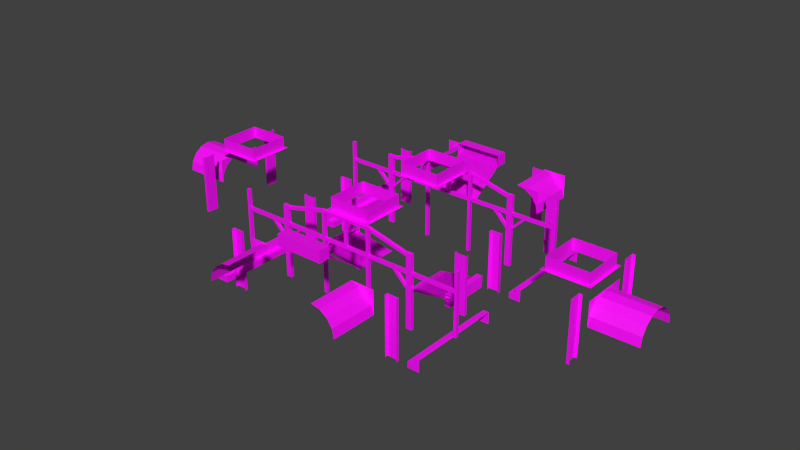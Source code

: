 # Source: tdr_d_room_b.blend  (saved by Blender 2.80.45; exported with 4.5.12 LTS)
import bpy
from mathutils import Matrix  # noqa: F401  (used for matrix-valued properties, if any)

bpy.ops.wm.read_factory_settings(use_empty=True)
scene = bpy.context.scene
scene.name = 'Scene'

# ---- images (referenced by path relative to the original .blend; pixels are not part of the script)
import os
ASSET_DIR = os.environ.get("B2B_ASSET_DIR", "")  # directory of the original .blend (textures are referenced by path, not embedded)
HERE = os.path.dirname(os.path.abspath(__file__))  # packed textures are extracted next to this script under _unpacked/

def load_image(name, relpath, width, height, colorspace="sRGB"):
    """Load a texture the original file referenced (path relative to the .blend, or extracted next to this script)."""
    p = next((c for c in (os.path.join(HERE, relpath), os.path.join(ASSET_DIR, relpath)) if relpath and os.path.exists(c)), "")
    if p:
        img = bpy.data.images.load(p, check_existing=True)
        img.name = name
    else:  # same state as the original file: an image datablock whose file is absent (Cycles renders it pink)
        img = bpy.data.images.new(name, width, height)
        img.source = "FILE"
        img.filepath = "//" + (relpath or name)
    img.colorspace_settings.name = colorspace
    return img
img_tdr_d_wall_png = load_image('tdr_d_wall.png', 'tdr_d_wall.png', 1024, 1024, 'sRGB')
img_tdr_d_grate_png = load_image('tdr_d_grate.png', 'tdr_d_grate.png', 1024, 1024, 'sRGB')
img_tdr_d_wall_trim_png = load_image('tdr_d_wall_trim.png', 'tdr_d_wall_trim.png', 1024, 1024, 'sRGB')
img_tdr_d_pillar_png = load_image('tdr_d_pillar.png', 'tdr_d_pillar.png', 1024, 1024, 'sRGB')
img_tdr_d_wall_flat_png = load_image('tdr_d_wall_flat.png', 'tdr_d_wall_flat.png', 1024, 1024, 'sRGB')
img_tdr_d_stairs_png = load_image('tdr_d_stairs.png', 'tdr_d_stairs.png', 1024, 1024, 'sRGB')
img_tdr_d_floor_png = load_image('tdr_d_floor.png', 'tdr_d_floor.png', 1024, 1024, 'sRGB')
img_tdr_d_bridge_png = load_image('tdr_d_bridge.png', 'tdr_d_bridge.png', 1024, 1024, 'sRGB')
img_tdr_d_wood_png = load_image('tdr_d_wood.png', 'tdr_d_wood.png', 1024, 1024, 'sRGB')
img_tdr_d_arch_png = load_image('tdr_d_arch.png', 'tdr_d_arch.png', 1024, 1024, 'sRGB')
img_tdr_d_light_a_png = load_image('tdr_d_light_a.png', 'tdr_d_light_a.png', 1024, 1024, 'sRGB')

# ---- materials (node trees are filled in below, after node groups)
mat_tdr_d_wall = bpy.data.materials.new('tdr_d_wall')
mat_tdr_d_wall.use_transparent_shadow = False
mat_tdr_d_wall.roughness = 0.25
mat_tdr_d_grate = bpy.data.materials.new('tdr_d_grate')
mat_tdr_d_grate.use_transparent_shadow = False
mat_tdr_d_grate.roughness = 0.25
mat_tdr_d_wall_trim = bpy.data.materials.new('tdr_d_wall_trim')
mat_tdr_d_wall_trim.use_transparent_shadow = False
mat_tdr_d_wall_trim.roughness = 0.25
mat_tdr_d_pillar = bpy.data.materials.new('tdr_d_pillar')
mat_tdr_d_pillar.use_transparent_shadow = False
mat_tdr_d_pillar.roughness = 0.25
mat_tdr_d_wall_flat = bpy.data.materials.new('tdr_d_wall_flat')
mat_tdr_d_wall_flat.use_transparent_shadow = False
mat_tdr_d_wall_flat.roughness = 0.25
mat_tdr_d_stairs = bpy.data.materials.new('tdr_d_stairs')
mat_tdr_d_stairs.use_transparent_shadow = False
mat_tdr_d_stairs.roughness = 0.25
mat_tdr_d_floor = bpy.data.materials.new('tdr_d_floor')
mat_tdr_d_floor.use_transparent_shadow = False
mat_tdr_d_floor.roughness = 0.25
mat_tdr_d_bridge = bpy.data.materials.new('tdr_d_bridge')
mat_tdr_d_bridge.alpha_threshold = 0.0
mat_tdr_d_bridge.use_transparent_shadow = False
mat_tdr_d_bridge.roughness = 0.5
mat_tdr_d_wood = bpy.data.materials.new('tdr_d_wood')
mat_tdr_d_wood.use_transparent_shadow = False
mat_tdr_d_wood.roughness = 0.25
mat_tdr_d_arch = bpy.data.materials.new('tdr_d_arch')
mat_tdr_d_arch.use_transparent_shadow = False
mat_tdr_d_arch.roughness = 0.25
mat_tdr_d_light_a = bpy.data.materials.new('tdr_d_light_a')
mat_tdr_d_light_a.use_transparent_shadow = False
mat_tdr_d_light_a.roughness = 0.25

# ---- material node trees
mat_tdr_d_wall.use_nodes = True; mat_tdr_d_wall.node_tree.nodes.clear()
_N = mat_tdr_d_wall.node_tree.nodes; _L = mat_tdr_d_wall.node_tree.links
n0 = _N.new('ShaderNodeOutputMaterial'); n0.name = 'Material Output'; n0.location = (300, 300)
n1 = _N.new('ShaderNodeBsdfPrincipled'); n1.name = 'Principled BSDF'; n1.location = (10, 300)
n1.distribution = 'GGX'
n1.subsurface_method = 'BURLEY'
n1.inputs[3].default_value = 1.45
n2 = _N.new('ShaderNodeTexImage'); n2.name = 'Image Texture'; n2.location = (-420, 320)
n2.image = img_tdr_d_wall_png
_L.new(n1.outputs[0], n0.inputs[0])
_L.new(n2.outputs[0], n1.inputs[0])
n0.is_active_output = True
mat_tdr_d_grate.use_nodes = True; mat_tdr_d_grate.node_tree.nodes.clear()
_N = mat_tdr_d_grate.node_tree.nodes; _L = mat_tdr_d_grate.node_tree.links
n0 = _N.new('ShaderNodeOutputMaterial'); n0.name = 'Material Output'; n0.location = (300, 300)
n1 = _N.new('ShaderNodeBsdfPrincipled'); n1.name = 'Principled BSDF'; n1.location = (10, 300)
n1.distribution = 'GGX'
n1.subsurface_method = 'BURLEY'
n1.inputs[3].default_value = 1.45
n2 = _N.new('ShaderNodeTexImage'); n2.name = 'Image Texture'; n2.location = (-420, 320)
n2.image = img_tdr_d_grate_png
_L.new(n1.outputs[0], n0.inputs[0])
_L.new(n2.outputs[0], n1.inputs[0])
n0.is_active_output = True
mat_tdr_d_wall_trim.use_nodes = True; mat_tdr_d_wall_trim.node_tree.nodes.clear()
_N = mat_tdr_d_wall_trim.node_tree.nodes; _L = mat_tdr_d_wall_trim.node_tree.links
n0 = _N.new('ShaderNodeOutputMaterial'); n0.name = 'Material Output'; n0.location = (300, 300)
n1 = _N.new('ShaderNodeBsdfPrincipled'); n1.name = 'Principled BSDF'; n1.location = (10, 300)
n1.distribution = 'GGX'
n1.subsurface_method = 'BURLEY'
n1.inputs[3].default_value = 1.45
n2 = _N.new('ShaderNodeTexImage'); n2.name = 'Image Texture'; n2.location = (-420, 320)
n2.image = img_tdr_d_wall_trim_png
_L.new(n1.outputs[0], n0.inputs[0])
_L.new(n2.outputs[0], n1.inputs[0])
n0.is_active_output = True
mat_tdr_d_pillar.use_nodes = True; mat_tdr_d_pillar.node_tree.nodes.clear()
_N = mat_tdr_d_pillar.node_tree.nodes; _L = mat_tdr_d_pillar.node_tree.links
n0 = _N.new('ShaderNodeOutputMaterial'); n0.name = 'Material Output'; n0.location = (300, 300)
n1 = _N.new('ShaderNodeBsdfPrincipled'); n1.name = 'Principled BSDF'; n1.location = (10, 300)
n1.distribution = 'GGX'
n1.subsurface_method = 'BURLEY'
n1.inputs[3].default_value = 1.45
n2 = _N.new('ShaderNodeTexImage'); n2.name = 'Image Texture'; n2.location = (-420, 320)
n2.image = img_tdr_d_pillar_png
_L.new(n1.outputs[0], n0.inputs[0])
_L.new(n2.outputs[0], n1.inputs[0])
n0.is_active_output = True
mat_tdr_d_wall_flat.use_nodes = True; mat_tdr_d_wall_flat.node_tree.nodes.clear()
_N = mat_tdr_d_wall_flat.node_tree.nodes; _L = mat_tdr_d_wall_flat.node_tree.links
n0 = _N.new('ShaderNodeOutputMaterial'); n0.name = 'Material Output'; n0.location = (300, 300)
n1 = _N.new('ShaderNodeBsdfPrincipled'); n1.name = 'Principled BSDF'; n1.location = (10, 300)
n1.distribution = 'GGX'
n1.subsurface_method = 'BURLEY'
n1.inputs[3].default_value = 1.45
n2 = _N.new('ShaderNodeTexImage'); n2.name = 'Image Texture'; n2.location = (-420, 320)
n2.image = img_tdr_d_wall_flat_png
_L.new(n1.outputs[0], n0.inputs[0])
_L.new(n2.outputs[0], n1.inputs[0])
n0.is_active_output = True
mat_tdr_d_stairs.use_nodes = True; mat_tdr_d_stairs.node_tree.nodes.clear()
_N = mat_tdr_d_stairs.node_tree.nodes; _L = mat_tdr_d_stairs.node_tree.links
n0 = _N.new('ShaderNodeOutputMaterial'); n0.name = 'Material Output'; n0.location = (300, 300)
n1 = _N.new('ShaderNodeBsdfPrincipled'); n1.name = 'Principled BSDF'; n1.location = (10, 300)
n1.distribution = 'GGX'
n1.subsurface_method = 'BURLEY'
n1.inputs[3].default_value = 1.45
n2 = _N.new('ShaderNodeTexImage'); n2.name = 'Image Texture'; n2.location = (-420, 320)
n2.image = img_tdr_d_stairs_png
_L.new(n1.outputs[0], n0.inputs[0])
_L.new(n2.outputs[0], n1.inputs[0])
n0.is_active_output = True
mat_tdr_d_floor.use_nodes = True; mat_tdr_d_floor.node_tree.nodes.clear()
_N = mat_tdr_d_floor.node_tree.nodes; _L = mat_tdr_d_floor.node_tree.links
n0 = _N.new('ShaderNodeOutputMaterial'); n0.name = 'Material Output'; n0.location = (300, 300)
n1 = _N.new('ShaderNodeBsdfPrincipled'); n1.name = 'Principled BSDF'; n1.location = (10, 300)
n1.distribution = 'GGX'
n1.subsurface_method = 'BURLEY'
n1.inputs[3].default_value = 1.45
n2 = _N.new('ShaderNodeTexImage'); n2.name = 'Image Texture'; n2.location = (-420, 320)
n2.image = img_tdr_d_floor_png
_L.new(n1.outputs[0], n0.inputs[0])
_L.new(n2.outputs[0], n1.inputs[0])
n0.is_active_output = True
mat_tdr_d_bridge.use_nodes = True; mat_tdr_d_bridge.node_tree.nodes.clear()
_N = mat_tdr_d_bridge.node_tree.nodes; _L = mat_tdr_d_bridge.node_tree.links
n0 = _N.new('ShaderNodeOutputMaterial'); n0.name = 'Material Output'; n0.location = (300, 300)
n1 = _N.new('ShaderNodeBsdfPrincipled'); n1.name = 'Principled BSDF'; n1.location = (10, 300)
n1.distribution = 'GGX'
n1.subsurface_method = 'BURLEY'
n1.inputs[3].default_value = 1.45
n2 = _N.new('ShaderNodeTexImage'); n2.name = 'Image Texture'; n2.location = (-300, 160)
n2.image = img_tdr_d_bridge_png
_L.new(n1.outputs[0], n0.inputs[0])
_L.new(n2.outputs[0], n1.inputs[0])
n0.is_active_output = True
mat_tdr_d_wood.use_nodes = True; mat_tdr_d_wood.node_tree.nodes.clear()
_N = mat_tdr_d_wood.node_tree.nodes; _L = mat_tdr_d_wood.node_tree.links
n0 = _N.new('ShaderNodeOutputMaterial'); n0.name = 'Material Output'; n0.location = (300, 300)
n1 = _N.new('ShaderNodeBsdfPrincipled'); n1.name = 'Principled BSDF'; n1.location = (10, 300)
n1.distribution = 'GGX'
n1.subsurface_method = 'BURLEY'
n1.inputs[3].default_value = 1.45
n2 = _N.new('ShaderNodeTexImage'); n2.name = 'Image Texture'; n2.location = (-420, 320)
n2.image = img_tdr_d_wood_png
_L.new(n1.outputs[0], n0.inputs[0])
_L.new(n2.outputs[0], n1.inputs[0])
n0.is_active_output = True
mat_tdr_d_arch.use_nodes = True; mat_tdr_d_arch.node_tree.nodes.clear()
_N = mat_tdr_d_arch.node_tree.nodes; _L = mat_tdr_d_arch.node_tree.links
n0 = _N.new('ShaderNodeOutputMaterial'); n0.name = 'Material Output'; n0.location = (300, 300)
n1 = _N.new('ShaderNodeBsdfPrincipled'); n1.name = 'Principled BSDF'; n1.location = (10, 300)
n1.distribution = 'GGX'
n1.subsurface_method = 'BURLEY'
n1.inputs[3].default_value = 1.45
n2 = _N.new('ShaderNodeTexImage'); n2.name = 'Image Texture'; n2.location = (-420, 320)
n2.image = img_tdr_d_arch_png
_L.new(n1.outputs[0], n0.inputs[0])
_L.new(n2.outputs[0], n1.inputs[0])
n0.is_active_output = True
mat_tdr_d_light_a.use_nodes = True; mat_tdr_d_light_a.node_tree.nodes.clear()
_N = mat_tdr_d_light_a.node_tree.nodes; _L = mat_tdr_d_light_a.node_tree.links
n0 = _N.new('ShaderNodeOutputMaterial'); n0.name = 'Material Output'; n0.location = (300, 300)
n1 = _N.new('ShaderNodeBsdfPrincipled'); n1.name = 'Principled BSDF'; n1.location = (10, 300)
n1.distribution = 'GGX'
n1.subsurface_method = 'BURLEY'
n1.inputs[3].default_value = 1.45
n2 = _N.new('ShaderNodeTexImage'); n2.name = 'Image Texture'; n2.location = (-420, 320)
n2.image = img_tdr_d_light_a_png
_L.new(n1.outputs[0], n0.inputs[0])
_L.new(n2.outputs[0], n1.inputs[0])
n0.is_active_output = True

# ---- world
world_world = bpy.data.worlds.new('World'); scene.world = world_world
world_world.color = (0.05088, 0.05088, 0.05088)
world_world.use_sun_shadow = False
world_world.sun_shadow_jitter_overblur = 0.0
world_world.cycles.sampling_method = 'MANUAL'
world_world.cycles.sample_map_resolution = 256

# ---- meshes
me_cube_014 = bpy.data.meshes.new('Cube.014')
me_cube_014.from_pydata([(-5.12, -15.36, 15.36), (-5.12, -15.36, 17.92), (5.12, -15.36, 15.36), (5.12, -15.36, 17.92), (-5.12, -17.92, 15.36), (-5.12, -17.92, 17.92), (5.12, -17.92, 15.36), (5.12, -17.92, 17.92)], [], [(4, 5, 7, 6), (3, 2, 6, 7), (2, 0, 4, 6), (1, 3, 7, 5), (0, 1, 5, 4)])
me_cube_014.polygons.foreach_set('material_index', [1, 0, 0, 0, 0])
_uv = me_cube_014.uv_layers.new(name='UVMap')
_uv.uv.foreach_set('vector', [1.0, 0.0, 1.0, 1.0, 0.0, 1.0, 4.657e-08, 0.0, 0.5, 0.75, 0.5, 0.625, 0.625, 0.625, 0.625, 0.75, 0.5, 0.625, 1.0, 0.625, 1.0, 0.75, 0.5, 0.75, 1.0, 1.0, 0.5, 1.0, 0.5, 0.875, 1.0, 0.875, 1.0, 0.625, 1.0, 0.75, 0.875, 0.75, 0.875, 0.625])
me_cube_014.materials.append(mat_tdr_d_wall)
me_cube_014.materials.append(mat_tdr_d_grate)
me_cube_014.use_remesh_preserve_volume = False
me_cube_014.use_remesh_preserve_attributes = False
me_cube_014.use_mirror_vertex_groups = False
me_cube_014.update()
me_cube_001 = bpy.data.meshes.new('Cube.001')
me_cube_001.from_pydata([(-20.48, -15.36, 2.56), (-20.48, -15.36, 12.8), (-17.92, -15.36, 12.8), (-17.92, -15.36, 2.56), (-20.48, -15.36, 0.0), (-20.48, -15.36, 2.56), (-17.92, -15.36, 2.56), (-17.92, -15.36, 0.0), (-17.92, -14.72, 2.56), (-20.48, -14.72, 2.56), (-20.48, -14.72, 12.8), (-17.92, -14.72, 12.8), (-17.92, -14.72, 0.0), (-20.48, -14.72, 0.0), (-20.48, -14.72, 2.56), (-17.92, -14.72, 2.56), (17.92, -15.36, 2.56), (17.92, -15.36, 12.8), (20.48, -15.36, 12.8), (20.48, -15.36, 2.56), (17.92, -15.36, 0.0), (17.92, -15.36, 2.56), (20.48, -15.36, 2.56), (20.48, -15.36, 0.0), (20.48, -14.72, 2.56), (17.92, -14.72, 2.56), (17.92, -14.72, 12.8), (20.48, -14.72, 12.8), (20.48, -14.72, 0.0), (17.92, -14.72, 0.0), (17.92, -14.72, 2.56), (20.48, -14.72, 2.56), (-17.92, 35.84, 2.56), (-17.92, 35.84, 12.8), (-20.48, 35.84, 12.8), (-20.48, 35.84, 2.56), (-17.92, 35.84, 0.0), (-17.92, 35.84, 2.56), (-20.48, 35.84, 2.56), (-20.48, 35.84, 0.0), (-20.48, 35.2, 2.56), (-17.92, 35.2, 2.56), (-17.92, 35.2, 12.8), (-20.48, 35.2, 12.8), (-20.48, 35.2, 0.0), (-17.92, 35.2, 0.0), (-17.92, 35.2, 2.56), (-20.48, 35.2, 2.56), (20.48, 35.84, 2.56), (20.48, 35.84, 12.8), (17.92, 35.84, 12.8), (17.92, 35.84, 2.56), (20.48, 35.84, 0.0), (20.48, 35.84, 2.56), (17.92, 35.84, 2.56), (17.92, 35.84, 0.0), (17.92, 35.2, 2.56), (20.48, 35.2, 2.56), (20.48, 35.2, 12.8), (17.92, 35.2, 12.8), (17.92, 35.2, 0.0), (20.48, 35.2, 0.0), (20.48, 35.2, 2.56), (17.92, 35.2, 2.56), (-17.92, 5.12, 2.56), (-17.92, 5.12, 12.8), (-20.48, 5.12, 12.8), (-20.48, 5.12, 2.56), (-17.92, 5.12, 0.0), (-17.92, 5.12, 2.56), (-20.48, 5.12, 2.56), (-20.48, 5.12, 0.0), (-20.48, 4.48, 2.56), (-17.92, 4.48, 2.56), (-17.92, 4.48, 12.8), (-20.48, 4.48, 12.8), (-20.48, 4.48, 0.0), (-17.92, 4.48, 0.0), (-17.92, 4.48, 2.56), (-20.48, 4.48, 2.56), (-20.48, 15.36, 2.56), (-20.48, 15.36, 12.8), (-17.92, 15.36, 12.8), (-17.92, 15.36, 2.56), (-20.48, 15.36, 0.0), (-20.48, 15.36, 2.56), (-17.92, 15.36, 2.56), (-17.92, 15.36, 0.0), (-17.92, 16.0, 2.56), (-20.48, 16.0, 2.56), (-20.48, 16.0, 12.8), (-17.92, 16.0, 12.8), (-17.92, 16.0, 0.0), (-20.48, 16.0, 0.0), (-20.48, 16.0, 2.56), (-17.92, 16.0, 2.56), (17.92, 15.36, 2.56), (17.92, 15.36, 12.8), (20.48, 15.36, 12.8), (20.48, 15.36, 2.56), (17.92, 15.36, 0.0), (17.92, 15.36, 2.56), (20.48, 15.36, 2.56), (20.48, 15.36, 0.0), (20.48, 16.0, 2.56), (17.92, 16.0, 2.56), (17.92, 16.0, 12.8), (20.48, 16.0, 12.8), (20.48, 16.0, 0.0), (17.92, 16.0, 0.0), (17.92, 16.0, 2.56), (20.48, 16.0, 2.56), (20.48, 5.12, 2.56), (20.48, 5.12, 12.8), (17.92, 5.12, 12.8), (17.92, 5.12, 2.56), (20.48, 5.12, 0.0), (20.48, 5.12, 2.56), (17.92, 5.12, 2.56), (17.92, 5.12, 0.0), (17.92, 4.48, 2.56), (20.48, 4.48, 2.56), (20.48, 4.48, 12.8), (17.92, 4.48, 12.8), (17.92, 4.48, 0.0), (20.48, 4.48, 0.0), (20.48, 4.48, 2.56), (17.92, 4.48, 2.56), (-7.68, 46.08, 2.56), (-7.68, 46.08, 12.8), (-10.24, 46.08, 12.8), (-10.24, 46.08, 2.56), (-7.68, 46.08, 0.0), (-7.68, 46.08, 2.56), (-10.24, 46.08, 2.56), (-10.24, 46.08, 0.0), (-10.24, 45.44, 2.56), (-7.68, 45.44, 2.56), (-7.68, 45.44, 12.8), (-10.24, 45.44, 12.8), (-10.24, 45.44, 0.0), (-7.68, 45.44, 0.0), (-7.68, 45.44, 2.56), (-10.24, 45.44, 2.56), (10.24, 46.08, 2.56), (10.24, 46.08, 12.8), (7.68, 46.08, 12.8), (7.68, 46.08, 2.56), (10.24, 46.08, 0.0), (10.24, 46.08, 2.56), (7.68, 46.08, 2.56), (7.68, 46.08, 0.0), (7.68, 45.44, 2.56), (10.24, 45.44, 2.56), (10.24, 45.44, 12.8), (7.68, 45.44, 12.8), (7.68, 45.44, 0.0), (10.24, 45.44, 0.0), (10.24, 45.44, 2.56), (7.68, 45.44, 2.56)], [], [(2, 3, 8, 11), (6, 7, 12, 15), (9, 10, 11, 8), (13, 14, 15, 12), (4, 5, 14, 13), (0, 1, 10, 9), (18, 19, 24, 27), (22, 23, 28, 31), (25, 26, 27, 24), (29, 30, 31, 28), (20, 21, 30, 29), (16, 17, 26, 25), (34, 35, 40, 43), (38, 39, 44, 47), (41, 42, 43, 40), (45, 46, 47, 44), (36, 37, 46, 45), (32, 33, 42, 41), (50, 51, 56, 59), (54, 55, 60, 63), (57, 58, 59, 56), (61, 62, 63, 60), (52, 53, 62, 61), (48, 49, 58, 57), (66, 67, 72, 75), (70, 71, 76, 79), (73, 74, 75, 72), (77, 78, 79, 76), (68, 69, 78, 77), (64, 65, 74, 73), (82, 83, 88, 91), (86, 87, 92, 95), (89, 90, 91, 88), (93, 94, 95, 92), (84, 85, 94, 93), (80, 81, 90, 89), (98, 99, 104, 107), (102, 103, 108, 111), (105, 106, 107, 104), (109, 110, 111, 108), (100, 101, 110, 109), (96, 97, 106, 105), (114, 115, 120, 123), (118, 119, 124, 127), (121, 122, 123, 120), (125, 126, 127, 124), (116, 117, 126, 125), (112, 113, 122, 121), (130, 131, 136, 139), (134, 135, 140, 143), (137, 138, 139, 136), (141, 142, 143, 140), (132, 133, 142, 141), (128, 129, 138, 137), (146, 147, 152, 155), (150, 151, 156, 159), (153, 154, 155, 152), (157, 158, 159, 156), (148, 149, 158, 157), (144, 145, 154, 153)])
me_cube_001.polygons.foreach_set('material_index', [2, 0, 3, 0, 0, 2, 2, 0, 3, 0, 0, 2, 2, 0, 3, 0, 0, 2, 2, 0, 3, 0, 0, 2, 2, 0, 3, 0, 0, 2, 2, 0, 3, 0, 0, 2, 2, 0, 3, 0, 0, 2, 2, 0, 3, 0, 0, 2, 2, 0, 3, 0, 0, 2, 2, 0, 3, 0, 0, 2])
_uv = me_cube_001.uv_layers.new(name='UVMap')
_uv.uv.foreach_set('vector', [0.0, 0.5, 0.0, 0.0, 0.03125, 0.0, 0.03125, 0.5, 0.8125, 0.125, 0.8125, 0.0, 0.8438, 0.0, 0.8438, 0.125, 0.25, 0.0, 0.25, 0.5, 0.125, 0.5, 0.125, 0.0, 0.9688, 0.0, 0.9688, 0.125, 0.8438, 0.125, 0.8438, 0.0, 1.0, 0.0, 1.0, 0.125, 0.9688, 0.125, 0.9688, 0.0, 0.125, 0.0, 0.125, 0.5, 0.09375, 0.5, 0.09375, 0.0, 0.0, 0.5, 0.0, 0.0, 0.03125, 0.0, 0.03125, 0.5, 0.5312, 0.125, 0.5312, 0.0, 0.5625, 0.0, 0.5625, 0.125, 0.375, 0.0, 0.375, 0.5, 0.25, 0.5, 0.25, 0.0, 0.6875, 0.0, 0.6875, 0.125, 0.5625, 0.125, 0.5625, 0.0, 0.7188, 0.0, 0.7188, 0.125, 0.6875, 0.125, 0.6875, 0.0, 0.125, 0.0, 0.125, 0.5, 0.09375, 0.5, 0.09375, 0.0, 0.0, 0.5, 0.0, 0.0, 0.03125, 0.0, 0.03125, 0.5, 0.5312, 0.125, 0.5312, 0.0, 0.5625, 0.0, 0.5625, 0.125, 0.375, 0.0, 0.375, 0.5, 0.25, 0.5, 0.25, 0.0, 0.6875, 0.0, 0.6875, 0.125, 0.5625, 0.125, 0.5625, 0.0, 0.7188, 0.0, 0.7188, 0.125, 0.6875, 0.125, 0.6875, 0.0, 0.125, 0.0, 0.125, 0.5, 0.09375, 0.5, 0.09375, 0.0, 0.0, 0.5, 0.0, 0.0, 0.03125, 0.0, 0.03125, 0.5, 0.8125, 0.125, 0.8125, 0.0, 0.8438, 0.0, 0.8438, 0.125, 0.25, 0.0, 0.25, 0.5, 0.125, 0.5, 0.125, 0.0, 0.9688, 0.0, 0.9688, 0.125, 0.8438, 0.125, 0.8438, 0.0, 1.0, 0.0, 1.0, 0.125, 0.9688, 0.125, 0.9688, 0.0, 0.125, 0.0, 0.125, 0.5, 0.09375, 0.5, 0.09375, 0.0, 0.0, 0.5, 0.0, 0.0, 0.03125, 0.0, 0.03125, 0.5, 0.5312, 0.125, 0.5312, 0.0, 0.5625, 0.0, 0.5625, 0.125, 0.375, 0.0, 0.375, 0.5, 0.25, 0.5, 0.25, 0.0, 0.6875, 0.0, 0.6875, 0.125, 0.5625, 0.125, 0.5625, 0.0, 0.7188, 0.0, 0.7188, 0.125, 0.6875, 0.125, 0.6875, 0.0, 0.125, 0.0, 0.125, 0.5, 0.09375, 0.5, 0.09375, 0.0, 0.0, 0.5, 0.0, 0.0, 0.03125, 0.0, 0.03125, 0.5, 0.8125, 0.125, 0.8125, 0.0, 0.8438, 0.0, 0.8438, 0.125, 0.25, 0.0, 0.25, 0.5, 0.125, 0.5, 0.125, 0.0, 0.9688, 0.0, 0.9688, 0.125, 0.8438, 0.125, 0.8438, 0.0, 1.0, 0.0, 1.0, 0.125, 0.9688, 0.125, 0.9688, 0.0, 0.125, 0.0, 0.125, 0.5, 0.09375, 0.5, 0.09375, 0.0, 0.0, 0.5, 0.0, 0.0, 0.03125, 0.0, 0.03125, 0.5, 0.5312, 0.125, 0.5312, 0.0, 0.5625, 0.0, 0.5625, 0.125, 0.375, 0.0, 0.375, 0.5, 0.25, 0.5, 0.25, 0.0, 0.6875, 0.0, 0.6875, 0.125, 0.5625, 0.125, 0.5625, 0.0, 0.7188, 0.0, 0.7188, 0.125, 0.6875, 0.125, 0.6875, 0.0, 0.125, 0.0, 0.125, 0.5, 0.09375, 0.5, 0.09375, 0.0, 0.0, 0.5, 0.0, 0.0, 0.03125, 0.0, 0.03125, 0.5, 0.8125, 0.125, 0.8125, 0.0, 0.8438, 0.0, 0.8438, 0.125, 0.25, 0.0, 0.25, 0.5, 0.125, 0.5, 0.125, 0.0, 0.9688, 0.0, 0.9688, 0.125, 0.8438, 0.125, 0.8438, 0.0, 1.0, 0.0, 1.0, 0.125, 0.9688, 0.125, 0.9688, 0.0, 0.125, 0.0, 0.125, 0.5, 0.09375, 0.5, 0.09375, 0.0, 0.0, 0.5, 0.0, 0.0, 0.03125, 0.0, 0.03125, 0.5, 0.5312, 0.125, 0.5312, 0.0, 0.5625, 0.0, 0.5625, 0.125, 0.8125, 0.0, 0.8125, 0.5, 0.6875, 0.5, 0.6875, 0.0, 0.6875, 0.0, 0.6875, 0.125, 0.5625, 0.125, 0.5625, 0.0, 0.7188, 0.0, 0.7188, 0.125, 0.6875, 0.125, 0.6875, 0.0, 0.125, 0.0, 0.125, 0.5, 0.09375, 0.5, 0.09375, 0.0, 0.0, 0.5, 0.0, 0.0, 0.03125, 0.0, 0.03125, 0.5, 0.8125, 0.125, 0.8125, 0.0, 0.8438, 0.0, 0.8438, 0.125, 0.6875, 0.0, 0.6875, 0.5, 0.5625, 0.5, 0.5625, 0.0, 0.9688, 0.0, 0.9688, 0.125, 0.8438, 0.125, 0.8438, 0.0, 1.0, 0.0, 1.0, 0.125, 0.9688, 0.125, 0.9688, 0.0, 0.125, 0.0, 0.125, 0.5, 0.09375, 0.5, 0.09375, 0.0])
me_cube_001.materials.append(mat_tdr_d_wall_trim)
me_cube_001.materials.append(mat_tdr_d_wall)
me_cube_001.materials.append(mat_tdr_d_pillar)
me_cube_001.materials.append(mat_tdr_d_wall_flat)
me_cube_001.use_remesh_preserve_volume = False
me_cube_001.use_remesh_preserve_attributes = False
me_cube_001.use_mirror_vertex_groups = False
me_cube_001.update()
me_cube_011 = bpy.data.meshes.new('Cube.011')
me_cube_011.from_pydata([(-25.6, 5.12, 0.0), (-25.6, 5.12, 1.28), (-23.04, -5.12, 1.28), (-23.04, 5.12, 0.0), (-23.04, 5.12, 1.28), (-24.32, 5.12, 0.0), (-24.32, 5.12, 1.28), (-24.32, -5.12, 1.28), (-25.6, 5.12, 2.56), (-24.32, -5.12, 2.56), (-24.32, 5.12, 2.56), (-25.6, 15.36, 0.0), (-25.6, 15.36, 1.28), (-23.04, 15.36, 0.0), (-23.04, 15.36, 1.28), (-23.04, 25.6, 0.0), (-23.04, 25.6, 1.28), (-24.32, 25.6, 1.28), (-24.32, 15.36, 0.0), (-24.32, 15.36, 1.28), (-25.6, 15.36, 2.56), (-25.6, 25.6, 2.56), (-24.32, 15.36, 2.56), (25.6, 15.36, 0.0), (25.6, 15.36, 1.28), (23.04, 15.36, 0.0), (23.04, 15.36, 1.28), (24.32, 15.36, 0.0), (24.32, 15.36, 1.28), (24.32, 25.6, 1.28), (25.6, 25.6, 2.56), (25.6, 15.36, 2.56), (24.32, 15.36, 2.56), (25.6, 5.12, 0.0), (25.6, 5.12, 1.28), (23.04, 5.12, 0.0), (23.04, 5.12, 1.28), (23.04, -5.12, 1.28), (24.32, -5.12, 1.28), (24.32, 5.12, 0.0), (24.32, 5.12, 1.28), (25.6, 5.12, 2.56), (24.32, 5.12, 2.56), (-25.6, -15.36, 0.0), (-25.6, -15.36, 1.28), (-23.04, -15.36, 0.0), (-23.04, -15.36, 1.28), (-23.04, -5.12, 0.0), (-24.32, -15.36, 0.0), (-24.32, -15.36, 1.28), (-25.6, -15.36, 2.56), (-25.6, -5.12, 2.56), (-24.32, -15.36, 2.56), (-25.6, 35.84, 0.0), (-25.6, 35.84, 1.28), (-23.04, 35.84, 0.0), (-23.04, 35.84, 1.28), (-24.32, 35.84, 0.0), (-24.32, 35.84, 1.28), (-25.6, 35.84, 2.56), (-24.32, 25.6, 2.56), (-24.32, 35.84, 2.56), (25.6, 35.84, 0.0), (25.6, 35.84, 1.28), (23.04, 35.84, 0.0), (23.04, 35.84, 1.28), (23.04, 25.6, 0.0), (23.04, 25.6, 1.28), (24.32, 35.84, 0.0), (24.32, 35.84, 1.28), (25.6, 35.84, 2.56), (24.32, 35.84, 2.56), (24.32, 25.6, 2.56), (25.6, -15.36, 0.0), (25.6, -15.36, 1.28), (23.04, -5.12, 0.0), (23.04, -15.36, 0.0), (23.04, -15.36, 1.28), (24.32, -15.36, 0.0), (24.32, -15.36, 1.28), (25.6, -5.12, 2.56), (25.6, -15.36, 2.56), (24.32, -5.12, 2.56), (24.32, -15.36, 2.56)], [], [(5, 6, 4, 3), (3, 4, 2, 47), (4, 6, 7, 2), (0, 1, 6, 5), (10, 8, 51, 9), (6, 1, 8, 10), (7, 6, 10, 9), (15, 16, 14, 13), (18, 19, 12, 11), (16, 17, 19, 14), (13, 14, 19, 18), (60, 21, 20, 22), (12, 19, 22, 20), (19, 17, 60, 22), (27, 28, 26, 25), (25, 26, 67, 66), (26, 28, 29, 67), (23, 24, 28, 27), (32, 31, 30, 72), (28, 24, 31, 32), (29, 28, 32, 72), (75, 37, 36, 35), (39, 40, 34, 33), (37, 38, 40, 36), (35, 36, 40, 39), (82, 80, 41, 42), (34, 40, 42, 41), (40, 38, 82, 42), (47, 2, 46, 45), (48, 49, 44, 43), (2, 7, 49, 46), (45, 46, 49, 48), (9, 51, 50, 52), (44, 49, 52, 50), (49, 7, 9, 52), (57, 58, 56, 55), (55, 56, 16, 15), (56, 58, 17, 16), (53, 54, 58, 57), (61, 59, 21, 60), (58, 54, 59, 61), (17, 58, 61, 60), (66, 67, 65, 64), (68, 69, 63, 62), (67, 29, 69, 65), (64, 65, 69, 68), (72, 30, 70, 71), (63, 69, 71, 70), (69, 29, 72, 71), (78, 79, 77, 76), (76, 77, 37, 75), (77, 79, 38, 37), (73, 74, 79, 78), (83, 81, 80, 82), (79, 74, 81, 83), (38, 79, 83, 82)])
_uv = me_cube_011.uv_layers.new(name='UVMap')
_uv.uv.foreach_set('vector', [0.5, 0.0, 0.5, 0.256, 0.375, 0.256, 0.375, 0.0, 1.0, 0.0, 1.0, 0.256, 0.0, 0.256, 0.0, 0.0, 1.0, 0.244, 1.0, 0.494, 0.0, 0.494, 0.0, 0.244, 0.625, 0.0, 0.625, 0.256, 0.5, 0.256, 0.5, 0.0, 1.0, 0.75, 1.0, 1.0, 0.0, 1.0, 0.0, 0.75, 0.3125, 0.494, 0.4375, 0.494, 0.4375, 0.75, 0.3125, 0.75, 0.0, 0.494, 1.0, 0.494, 1.0, 0.75, 0.0, 0.75, 1.0, 0.0, 1.0, 0.256, 0.0, 0.256, 0.0, 0.0, 0.4375, 0.0, 0.4375, 0.256, 0.3125, 0.256, 0.3125, 0.0, 1.0, 0.244, 1.0, 0.494, 0.0, 0.494, 0.0, 0.244, 0.5625, 0.0, 0.5625, 0.256, 0.4375, 0.256, 0.4375, 0.0, 1.0, 0.75, 1.0, 1.0, 0.0, 1.0, 0.0, 0.75, 0.6875, 0.494, 0.5625, 0.494, 0.5625, 0.75, 0.6875, 0.75, 0.0, 0.494, 1.0, 0.494, 1.0, 0.75, 0.0, 0.75, 0.5, 0.0, 0.5, 0.256, 0.375, 0.256, 0.375, 0.0, 1.0, 0.0, 1.0, 0.256, 0.0, 0.256, 0.0, 0.0, 1.0, 0.244, 1.0, 0.494, 0.0, 0.494, 0.0, 0.244, 0.625, 0.0, 0.625, 0.256, 0.5, 0.256, 0.5, 0.0, 1.0, 0.75, 1.0, 1.0, 0.0, 1.0, 0.0, 0.75, 0.3125, 0.494, 0.4375, 0.494, 0.4375, 0.75, 0.3125, 0.75, 0.0, 0.494, 1.0, 0.494, 1.0, 0.75, 0.0, 0.75, 1.0, 0.0, 1.0, 0.256, 0.0, 0.256, 0.0, 0.0, 0.4375, 0.0, 0.4375, 0.256, 0.3125, 0.256, 0.3125, 0.0, 1.0, 0.244, 1.0, 0.494, 0.0, 0.494, 0.0, 0.244, 0.5625, 0.0, 0.5625, 0.256, 0.4375, 0.256, 0.4375, 0.0, 1.0, 0.75, 1.0, 1.0, 0.0, 1.0, 0.0, 0.75, 0.6875, 0.494, 0.5625, 0.494, 0.5625, 0.75, 0.6875, 0.75, 0.0, 0.494, 1.0, 0.494, 1.0, 0.75, 0.0, 0.75, 1.0, 0.0, 1.0, 0.256, 0.0, 0.256, 0.0, 0.0, 0.4375, 0.0, 0.4375, 0.256, 0.3125, 0.256, 0.3125, 0.0, 1.0, 0.244, 1.0, 0.494, 0.0, 0.494, 0.0, 0.244, 0.5625, 0.0, 0.5625, 0.256, 0.4375, 0.256, 0.4375, 0.0, 1.0, 0.75, 1.0, 1.0, 0.0, 1.0, 0.0, 0.75, 0.6875, 0.494, 0.5625, 0.494, 0.5625, 0.75, 0.6875, 0.75, 0.0, 0.494, 1.0, 0.494, 1.0, 0.75, 0.0, 0.75, 0.5, 0.0, 0.5, 0.256, 0.375, 0.256, 0.375, 0.0, 1.0, 0.0, 1.0, 0.256, 0.0, 0.256, 0.0, 0.0, 1.0, 0.244, 1.0, 0.494, 0.0, 0.494, 0.0, 0.244, 0.625, 0.0, 0.625, 0.256, 0.5, 0.256, 0.5, 0.0, 1.0, 0.75, 1.0, 1.0, 0.0, 1.0, 0.0, 0.75, 0.3125, 0.494, 0.4375, 0.494, 0.4375, 0.75, 0.3125, 0.75, 0.0, 0.494, 1.0, 0.494, 1.0, 0.75, 0.0, 0.75, 1.0, 0.0, 1.0, 0.256, 0.0, 0.256, 0.0, 0.0, 0.4375, 0.0, 0.4375, 0.256, 0.3125, 0.256, 0.3125, 0.0, 1.0, 0.244, 1.0, 0.494, 0.0, 0.494, 0.0, 0.244, 0.5625, 0.0, 0.5625, 0.256, 0.4375, 0.256, 0.4375, 0.0, 1.0, 0.75, 1.0, 1.0, 0.0, 1.0, 0.0, 0.75, 0.6875, 0.494, 0.5625, 0.494, 0.5625, 0.75, 0.6875, 0.75, 0.0, 0.494, 1.0, 0.494, 1.0, 0.75, 0.0, 0.75, 0.5, 0.0, 0.5, 0.256, 0.375, 0.256, 0.375, 0.0, 1.0, 0.0, 1.0, 0.256, 0.0, 0.256, 0.0, 0.0, 1.0, 0.244, 1.0, 0.494, 0.0, 0.494, 0.0, 0.244, 0.625, 0.0, 0.625, 0.256, 0.5, 0.256, 0.5, 0.0, 1.0, 0.75, 1.0, 1.0, 0.0, 1.0, 0.0, 0.75, 0.3125, 0.494, 0.4375, 0.494, 0.4375, 0.75, 0.3125, 0.75, 0.0, 0.494, 1.0, 0.494, 1.0, 0.75, 0.0, 0.75])
me_cube_011.materials.append(mat_tdr_d_stairs)
me_cube_011.use_remesh_preserve_volume = False
me_cube_011.use_remesh_preserve_attributes = False
me_cube_011.use_mirror_vertex_groups = False
me_cube_011.update()
me_cube_031 = bpy.data.meshes.new('Cube.031')
me_cube_031.from_pydata([(-5.12, 35.84, 15.36), (-5.12, 35.84, 17.92), (5.12, 35.84, 15.36), (5.12, 35.84, 17.92), (-5.12, 38.4, 15.36), (-5.12, 38.4, 17.92), (5.12, 38.4, 15.36), (5.12, 38.4, 17.92)], [], [(4, 6, 7, 5), (3, 7, 6, 2), (2, 6, 4, 0), (1, 5, 7, 3), (0, 4, 5, 1)])
me_cube_031.polygons.foreach_set('material_index', [1, 0, 0, 0, 0])
_uv = me_cube_031.uv_layers.new(name='UVMap')
_uv.uv.foreach_set('vector', [0.0, 0.0, 1.0, 0.0, 1.0, 1.0, 0.0, 1.0, 1.0, 0.75, 0.875, 0.75, 0.875, 0.625, 1.0, 0.625, 1.0, 0.625, 1.0, 0.75, 0.5, 0.75, 0.5, 0.625, 0.5, 1.0, 0.5, 0.875, 1.0, 0.875, 1.0, 1.0, 0.5625, 0.625, 0.6875, 0.625, 0.6875, 0.75, 0.5625, 0.75])
me_cube_031.materials.append(mat_tdr_d_wall)
me_cube_031.materials.append(mat_tdr_d_grate)
me_cube_031.use_remesh_preserve_volume = False
me_cube_031.use_remesh_preserve_attributes = False
me_cube_031.use_mirror_vertex_groups = False
me_cube_031.update()
me_cube_038 = bpy.data.meshes.new('Cube.038')
me_cube_038.from_pydata([(-4.48, 4.48, 20.48), (-4.48, -4.48, 17.92), (-4.48, -4.48, 20.48), (-5.12, -5.12, 17.92), (4.48, 4.48, 17.92), (4.48, 4.48, 20.48), (-4.48, 4.48, 17.92), (5.12, 5.12, 17.92), (-5.12, 5.12, 17.92), (4.48, -4.48, 17.92), (4.48, -4.48, 20.48), (5.12, -5.12, 17.92), (4.48, 16.0, 20.48), (4.48, 24.96, 17.92), (4.48, 24.96, 20.48), (5.12, 25.6, 17.92), (-4.48, 16.0, 17.92), (-4.48, 16.0, 20.48), (4.48, 16.0, 17.92), (-5.12, 15.36, 17.92), (5.12, 15.36, 17.92), (-4.48, 24.96, 17.92), (-4.48, 24.96, 20.48), (-5.12, 25.6, 17.92), (45.44, 5.76, 17.92), (45.44, 14.72, 15.36), (45.44, 14.72, 17.92), (46.08, 15.36, 15.36), (36.48, 5.76, 15.36), (36.48, 5.76, 17.92), (45.44, 5.76, 15.36), (35.84, 5.12, 15.36), (46.08, 5.12, 15.36), (36.48, 14.72, 15.36), (36.48, 14.72, 17.92), (35.84, 15.36, 15.36), (-36.48, 14.72, 17.92), (-36.48, 5.76, 15.36), (-36.48, 5.76, 17.92), (-35.84, 5.12, 15.36), (-45.44, 14.72, 15.36), (-45.44, 14.72, 17.92), (-36.48, 14.72, 15.36), (-46.08, 15.36, 15.36), (-35.84, 15.36, 15.36), (-45.44, 5.76, 15.36), (-45.44, 5.76, 17.92), (-46.08, 5.12, 15.36)], [], [(6, 0, 2, 1), (1, 3, 8, 6), (9, 10, 5, 4), (4, 7, 11, 9), (4, 5, 0, 6), (6, 8, 7, 4), (1, 2, 10, 9), (9, 11, 3, 1), (18, 12, 14, 13), (13, 15, 20, 18), (21, 22, 17, 16), (16, 19, 23, 21), (16, 17, 12, 18), (18, 20, 19, 16), (13, 14, 22, 21), (21, 23, 15, 13), (30, 24, 26, 25), (25, 27, 32, 30), (33, 34, 29, 28), (28, 31, 35, 33), (28, 29, 24, 30), (30, 32, 31, 28), (25, 26, 34, 33), (33, 35, 27, 25), (42, 37, 38, 36), (37, 42, 44, 39), (45, 40, 41, 46), (40, 45, 47, 43), (40, 42, 36, 41), (42, 40, 43, 44), (37, 45, 46, 38), (45, 37, 39, 47)])
me_cube_038.polygons.foreach_set('material_index', [1, 0, 1, 0, 1, 0, 1, 0, 1, 0, 1, 0, 1, 0, 1, 0, 1, 0, 1, 0, 1, 0, 1, 0, 1, 0, 1, 0, 1, 0, 1, 0])
_uv = me_cube_038.uv_layers.new(name='UVMap')
_uv.uv.foreach_set('vector', [0.3125, 0.4688, 0.4375, 0.4688, 0.4375, 0.9062, 0.3125, 0.9062, 0.09375, 0.5, 0.125, 0.5, 0.125, 0.0, 0.09375, 0.0, 1.0, 0.5312, 0.875, 0.5312, 0.875, 0.9688, 1.0, 0.9688, 0.125, 0.5, 0.09375, 0.5, 0.09375, 1.0, 0.125, 1.0, 0.5625, 0.875, 0.5625, 1.0, 1.0, 1.0, 1.0, 0.875, 0.0, 0.0, 0.03125, 0.0, 0.03125, 0.5, 0.0, 0.5, 1.0, 0.5078, 1.0, 0.6328, 0.5625, 0.6328, 0.5625, 0.5078, 0.03125, 0.5, 0.0, 0.5, 0.0, 1.0, 0.03125, 1.0, 0.4375, 0.4688, 0.3125, 0.4688, 0.3125, 0.9062, 0.4375, 0.9062, 0.09375, 0.5, 0.125, 0.5, 0.125, 0.0, 0.09375, 0.0, 1.0, 0.5312, 0.875, 0.5312, 0.875, 0.9688, 1.0, 0.9688, 0.125, 0.5, 0.09375, 0.5, 0.09375, 1.0, 0.125, 1.0, 0.5625, 0.875, 0.5625, 1.0, 1.0, 1.0, 1.0, 0.875, 0.0, 0.0, 0.03125, 0.0, 0.03125, 0.5, 0.0, 0.5, 1.0, 0.5078, 1.0, 0.6328, 0.5625, 0.6328, 0.5625, 0.5078, 0.03125, 0.5, 0.0, 0.5, 0.0, 1.0, 0.03125, 1.0, 0.4375, 0.4688, 0.3125, 0.4688, 0.3125, 0.9062, 0.4375, 0.9062, 0.09375, 0.5, 0.125, 0.5, 0.125, 0.0, 0.09375, 0.0, 1.0, 0.5312, 0.875, 0.5312, 0.875, 0.9688, 1.0, 0.9688, 0.125, 0.5, 0.09375, 0.5, 0.09375, 1.0, 0.125, 1.0, 0.5625, 0.875, 0.5625, 1.0, 1.0, 1.0, 1.0, 0.875, 0.0, 0.0, 0.03125, 0.0, 0.03125, 0.5, 0.0, 0.5, 1.0, 0.5078, 1.0, 0.6328, 0.5625, 0.6328, 0.5625, 0.5078, 0.03125, 0.5, 0.0, 0.5, 0.0, 1.0, 0.03125, 1.0, 0.4375, 0.4688, 0.4375, 0.9062, 0.3125, 0.9062, 0.3125, 0.4688, 0.09375, 0.5, 0.09375, 0.0, 0.125, 0.0, 0.125, 0.5, 1.0, 0.5312, 1.0, 0.9688, 0.875, 0.9688, 0.875, 0.5312, 0.125, 0.5, 0.125, 1.0, 0.09375, 1.0, 0.09375, 0.5, 0.5625, 0.875, 1.0, 0.875, 1.0, 1.0, 0.5625, 1.0, 0.0, 0.0, 0.0, 0.5, 0.03125, 0.5, 0.03125, 0.0, 1.0, 0.5078, 0.5625, 0.5078, 0.5625, 0.6328, 1.0, 0.6328, 0.03125, 0.5, 0.03125, 1.0, 0.0, 1.0, 0.0, 0.5])
me_cube_038.materials.append(mat_tdr_d_pillar)
me_cube_038.materials.append(mat_tdr_d_wall)
me_cube_038.use_remesh_preserve_volume = False
me_cube_038.use_remesh_preserve_attributes = False
me_cube_038.use_mirror_vertex_groups = False
me_cube_038.update()
me_cube_007 = bpy.data.meshes.new('Cube.007')
me_cube_007.from_pydata([(-16.64, 5.12, 2.56), (-16.64, 5.12, 0.0), (-16.64, 15.36, 0.0), (-16.64, 15.36, 2.56), (-15.36, 5.12, 0.0), (-15.36, 5.12, 2.56), (-15.36, 15.36, 0.0), (-15.36, 15.36, 2.56), (-16.64, 14.72, 2.56), (-15.36, 14.72, 2.56), (-15.36, 14.72, 0.0), (-16.64, 14.72, 0.0), (-15.36, 5.76, 0.0), (-16.64, 5.76, 0.0), (-15.36, 5.76, 2.56), (-16.64, 5.76, 2.56)], [], [(7, 5, 0, 3), (2, 3, 0, 1), (4, 6, 2, 1), (6, 7, 9, 10), (10, 9, 8, 11), (14, 12, 13, 15), (5, 4, 12, 14)])
me_cube_007.polygons.foreach_set('material_index', [3, 2, 0, 3, 1, 1, 3])
_uv = me_cube_007.uv_layers.new(name='UVMap')
_uv.uv.foreach_set('vector', [0.0, 0.0, 0.0, 1.0, 0.09375, 1.0, 0.09375, 0.0, 0.0, 1.0, 0.0, 0.0, 1.0, 0.0, 1.0, 1.0, 0.0, 0.5, 0.5, 0.5, 0.5, 0.5625, 0.0, 0.5625, 0.375, 0.0, 0.5, 0.0, 0.5, 0.0625, 0.375, 0.0625, 1.0, 0.0, 1.0, 0.125, 0.9375, 0.125, 0.9375, 0.0, 0.5625, 0.0, 0.5625, 0.125, 0.5, 0.125, 0.5, 0.0, 0.5, 1.0, 0.375, 1.0, 0.375, 0.9375, 0.5, 0.9375])
me_cube_007.materials.append(mat_tdr_d_floor)
me_cube_007.materials.append(mat_tdr_d_wall)
me_cube_007.materials.append(mat_tdr_d_grate)
me_cube_007.materials.append(mat_tdr_d_bridge)
me_cube_007.use_remesh_preserve_volume = False
me_cube_007.use_remesh_preserve_attributes = False
me_cube_007.use_mirror_vertex_groups = False
me_cube_007.update()
me_cube_015 = bpy.data.meshes.new('Cube.015')
me_cube_015.from_pydata([(16.64, 15.36, 2.56), (16.64, 15.36, 0.0), (16.64, 5.12, 0.0), (16.64, 5.12, 2.56), (15.36, 15.36, 0.0), (15.36, 15.36, 2.56), (15.36, 5.12, 0.0), (15.36, 5.12, 2.56), (16.64, 5.76, 2.56), (15.36, 5.76, 2.56), (15.36, 5.76, 0.0), (16.64, 5.76, 0.0), (15.36, 14.72, 0.0), (16.64, 14.72, 0.0), (15.36, 14.72, 2.56), (16.64, 14.72, 2.56)], [], [(7, 5, 0, 3), (2, 3, 0, 1), (4, 6, 2, 1), (6, 7, 9, 10), (10, 9, 8, 11), (14, 12, 13, 15), (5, 4, 12, 14)])
me_cube_015.polygons.foreach_set('material_index', [3, 2, 0, 3, 1, 1, 3])
_uv = me_cube_015.uv_layers.new(name='UVMap')
_uv.uv.foreach_set('vector', [0.0, 0.0, 0.0, 1.0, 0.09375, 1.0, 0.09375, 0.0, 0.0, 1.0, 0.0, 0.0, 1.0, 0.0, 1.0, 1.0, 0.0, 0.9375, 0.5, 0.9375, 0.5, 1.0, 0.0, 1.0, 0.375, 0.0, 0.5, 0.0, 0.5, 0.0625, 0.375, 0.0625, 1.0, 0.0, 1.0, 0.125, 0.9375, 0.125, 0.9375, 0.0, 0.5625, 0.0, 0.5625, 0.125, 0.5, 0.125, 0.5, 0.0, 0.5, 1.0, 0.375, 1.0, 0.375, 0.9375, 0.5, 0.9375])
me_cube_015.materials.append(mat_tdr_d_floor)
me_cube_015.materials.append(mat_tdr_d_wall)
me_cube_015.materials.append(mat_tdr_d_grate)
me_cube_015.materials.append(mat_tdr_d_bridge)
me_cube_015.use_remesh_preserve_volume = False
me_cube_015.use_remesh_preserve_attributes = False
me_cube_015.use_mirror_vertex_groups = False
me_cube_015.update()
me_cube_037 = bpy.data.meshes.new('Cube.037')
me_cube_037.from_pydata([], [], [])
_uv = me_cube_037.uv_layers.new(name='UVMap')
_uv.uv.foreach_set('vector', [])
me_cube_037.materials.append(mat_tdr_d_wood)
me_cube_037.use_remesh_preserve_volume = False
me_cube_037.use_remesh_preserve_attributes = False
me_cube_037.use_mirror_vertex_groups = False
me_cube_037.update()
me_cylinder_000 = bpy.data.meshes.new('Cylinder.000')
me_cylinder_000.from_pydata([(-10.24, -25.6, 12.8), (-15.36, -15.36, 7.68), (-15.36, -25.6, 7.68), (-14.97, -25.6, 9.639), (-13.86, -25.6, 11.3), (-12.2, -15.36, 12.41), (-12.2, -25.6, 12.41), (-15.36, -15.36, 12.8), (-10.24, -15.36, 12.8), (-14.97, -15.36, 9.639), (-13.86, -15.36, 11.3), (10.24, -25.6, 12.8), (12.2, -15.36, 12.41), (12.2, -25.6, 12.41), (13.86, -25.6, 11.3), (14.97, -25.6, 9.639), (15.36, -25.6, 7.68), (15.36, -15.36, 12.8), (10.24, -15.36, 12.8), (13.86, -15.36, 11.3), (14.97, -15.36, 9.639), (15.36, -15.36, 7.68), (-15.36, 46.08, 7.68), (-14.97, 35.84, 9.639), (-13.86, 46.08, 11.3), (-13.86, 35.84, 11.3), (-15.36, 35.84, 12.8), (-15.36, 46.08, 12.8), (-10.24, 46.08, 12.8), (-10.24, 35.84, 12.8), (-15.36, 35.84, 7.68), (-14.97, 46.08, 9.639), (-12.2, 46.08, 12.41), (-12.2, 35.84, 12.41), (10.24, 46.08, 12.8), (10.24, 35.84, 12.8), (12.2, 46.08, 12.41), (13.86, 46.08, 11.3), (14.97, 46.08, 9.639), (14.97, 35.84, 9.639), (15.36, 46.08, 7.68), (15.36, 35.84, 12.8), (15.36, 46.08, 12.8), (12.2, 35.84, 12.41), (13.86, 35.84, 11.3), (15.36, 35.84, 7.68), (-56.32, 10.24, 12.8), (-46.08, 10.24, 12.8), (-56.32, 12.2, 12.41), (-56.32, 13.86, 11.3), (-46.08, 13.86, 11.3), (-56.32, 14.97, 9.639), (-56.32, 15.36, 7.68), (-46.08, 15.36, 7.68), (-56.32, 5.12, 7.68), (-46.08, 5.12, 7.68), (-56.32, 5.51, 9.639), (-56.32, 6.62, 11.3), (-46.08, 6.62, 11.3), (-56.32, 8.281, 12.41), (-46.08, 8.281, 12.41), (-46.08, 5.12, 12.8), (-46.08, 15.36, 12.8), (-46.08, 12.2, 12.41), (-46.08, 14.97, 9.639), (-46.08, 5.51, 9.639), (56.32, 10.24, 12.8), (46.08, 10.24, 12.8), (56.32, 12.2, 12.41), (56.32, 13.86, 11.3), (46.08, 13.86, 11.3), (56.32, 14.97, 9.639), (56.32, 15.36, 7.68), (46.08, 15.36, 7.68), (56.32, 5.12, 7.68), (46.08, 5.12, 7.68), (56.32, 5.51, 9.639), (56.32, 6.62, 11.3), (56.32, 8.281, 12.41), (46.08, 5.12, 12.8), (46.08, 15.36, 12.8), (46.08, 12.2, 12.41), (46.08, 14.97, 9.639), (46.08, 5.51, 9.639), (46.08, 6.62, 11.3), (46.08, 8.281, 12.41)], [], [(1, 9, 3, 2), (9, 10, 4, 3), (10, 5, 6, 4), (5, 8, 0, 6), (1, 7, 9), (9, 7, 10), (10, 7, 5), (5, 7, 8), (18, 12, 13, 11), (12, 19, 14, 13), (19, 20, 15, 14), (20, 21, 16, 15), (18, 17, 12), (12, 17, 19), (19, 17, 20), (20, 17, 21), (22, 31, 23, 30), (31, 24, 25, 23), (24, 32, 33, 25), (32, 28, 29, 33), (23, 26, 30), (25, 26, 23), (33, 26, 25), (29, 26, 33), (22, 27, 31), (31, 27, 24), (24, 27, 32), (32, 27, 28), (34, 36, 43, 35), (36, 37, 44, 43), (37, 38, 39, 44), (38, 40, 45, 39), (43, 41, 35), (44, 41, 43), (39, 41, 44), (45, 41, 39), (34, 42, 36), (36, 42, 37), (37, 42, 38), (38, 42, 40), (46, 48, 63, 47), (48, 49, 50, 63), (49, 51, 64, 50), (51, 52, 53, 64), (54, 56, 65, 55), (56, 57, 58, 65), (57, 59, 60, 58), (59, 46, 47, 60), (65, 61, 55), (58, 61, 65), (60, 61, 58), (47, 61, 60), (63, 62, 47), (50, 62, 63), (64, 62, 50), (53, 62, 64), (66, 67, 81, 68), (68, 81, 70, 69), (69, 70, 82, 71), (71, 82, 73, 72), (74, 75, 83, 76), (76, 83, 84, 77), (77, 84, 85, 78), (78, 85, 67, 66), (83, 75, 79), (84, 83, 79), (85, 84, 79), (67, 85, 79), (81, 67, 80), (70, 81, 80), (82, 70, 80), (73, 82, 80)])
me_cylinder_000.polygons.foreach_set('material_index', [2, 2, 2, 2, 0, 0, 0, 0, 2, 2, 2, 2, 0, 0, 0, 0, 2, 2, 2, 2, 0, 0, 0, 0, 0, 0, 0, 0, 2, 2, 2, 2, 0, 0, 0, 2, 0, 0, 0, 0, 2, 2, 2, 2, 2, 2, 2, 2, 0, 0, 0, 0, 0, 0, 0, 0, 2, 2, 2, 2, 2, 2, 2, 2, 0, 0, 0, 0, 0, 0, 0, 0])
_uv = me_cylinder_000.uv_layers.new(name='UVMap')
_uv.uv.foreach_set('vector', [0.5, 0.25, 0.5, 0.3438, 0.0, 0.3438, 0.0, 0.25, 0.5, 0.3438, 0.5, 0.4375, 0.0, 0.4375, 0.0, 0.3438, 0.5, 0.4375, 0.5, 0.5312, 0.0, 0.5312, 0.0, 0.4375, 0.5, 0.5312, 0.5, 0.625, 0.0, 0.625, 0.0, 0.5312, 0.5, 0.25, 0.5, 0.5, 0.4805, 0.3438, 0.4805, 0.3438, 0.5, 0.5, 0.4258, 0.4258, 0.4258, 0.4258, 0.5, 0.5, 0.3438, 0.4805, 0.3438, 0.4805, 0.5, 0.5, 0.25, 0.5, 0.0, 0.625, 0.0, 0.5312, 0.5, 0.5312, 0.5, 0.625, 0.0, 0.5312, 0.0, 0.4375, 0.5, 0.4375, 0.5, 0.5312, 0.0, 0.4375, 0.0, 0.3438, 0.5, 0.3438, 0.5, 0.4375, 0.0, 0.3438, 0.0, 0.25, 0.5, 0.25, 0.5, 0.3438, 0.25, 0.5, 0.0, 0.5, 0.1562, 0.4805, 0.1562, 0.4805, 0.0, 0.5, 0.07422, 0.4258, 0.07422, 0.4258, 0.0, 0.5, 0.01953, 0.3438, 0.01953, 0.3438, 0.0, 0.5, 0.0, 0.25, 0.5, 0.25, 0.5, 0.3438, 0.0, 0.3438, 0.0, 0.25, 0.5, 0.3438, 0.5, 0.4375, 0.0, 0.4375, 0.0, 0.3438, 0.5, 0.4375, 0.5, 0.5312, 0.0, 0.5312, 0.0, 0.4375, 0.5, 0.5312, 0.5, 0.625, 0.0, 0.625, 0.0, 0.5312, 0.01953, 0.3438, 0.0, 0.5, 0.0, 0.25, 0.07422, 0.4258, 0.0, 0.5, 0.01953, 0.3438, 0.1562, 0.4805, 0.0, 0.5, 0.07422, 0.4258, 0.25, 0.5, 0.0, 0.5, 0.1562, 0.4805, 0.5, 0.25, 0.5, 0.5, 0.4805, 0.3438, 0.4805, 0.3438, 0.5, 0.5, 0.4258, 0.4258, 0.4258, 0.4258, 0.5, 0.5, 0.3438, 0.4805, 0.3438, 0.4805, 0.5, 0.5, 0.25, 0.5, 0.0, 0.625, 0.0, 0.5312, 0.5, 0.5312, 0.5, 0.625, 0.0, 0.5312, 0.0, 0.4375, 0.5, 0.4375, 0.5, 0.5312, 0.0, 0.4375, 0.0, 0.3438, 0.5, 0.3438, 0.5, 0.4375, 0.0, 0.3438, 0.0, 0.25, 0.5, 0.25, 0.5, 0.3438, 0.3438, 0.4805, 0.5, 0.5, 0.25, 0.5, 0.4258, 0.4258, 0.5, 0.5, 0.3438, 0.4805, 0.4805, 0.3438, 0.5, 0.5, 0.4258, 0.4258, 0.5, 0.25, 0.5, 0.5, 0.4805, 0.3438, 0.25, 0.5, 0.0, 0.5, 0.1562, 0.4805, 0.1562, 0.4805, 0.0, 0.5, 0.07422, 0.4258, 0.07422, 0.4258, 0.0, 0.5, 0.01953, 0.3438, 0.01953, 0.3438, 0.0, 0.5, 0.0, 0.25, 0.5, 0.6254, 0.5, 0.5312, 1.0, 0.5312, 1.0, 0.6254, 0.5, 0.5312, 0.5, 0.4375, 1.0, 0.4375, 1.0, 0.5312, 0.5, 0.4375, 0.5, 0.3438, 1.0, 0.3438, 1.0, 0.4375, 0.5, 0.3438, 0.5, 0.25, 1.0, 0.25, 1.0, 0.3438, 1.0, 0.25, 1.0, 0.3438, 0.5, 0.3438, 0.5, 0.25, 1.0, 0.3438, 1.0, 0.4375, 0.5, 0.4375, 0.5, 0.3438, 1.0, 0.4375, 1.0, 0.5312, 0.5, 0.5312, 0.5, 0.4375, 1.0, 0.5312, 1.0, 0.6254, 0.5, 0.6254, 0.5, 0.5312, 0.5195, 0.3438, 0.5, 0.5, 0.5, 0.25, 0.5742, 0.4258, 0.5, 0.5, 0.5195, 0.3438, 0.6562, 0.4805, 0.5, 0.5, 0.5742, 0.4258, 0.75, 0.5, 0.5, 0.5, 0.6562, 0.4805, 0.8438, 0.4805, 1.0, 0.5, 0.75, 0.5, 0.9258, 0.4258, 1.0, 0.5, 0.8438, 0.4805, 0.9805, 0.3438, 1.0, 0.5, 0.9258, 0.4258, 1.0, 0.25, 1.0, 0.5, 0.9805, 0.3438, 1.0, 0.6254, 0.5, 0.6254, 0.5, 0.5312, 1.0, 0.5312, 1.0, 0.5312, 0.5, 0.5312, 0.5, 0.4375, 1.0, 0.4375, 1.0, 0.4375, 0.5, 0.4375, 0.5, 0.3438, 1.0, 0.3438, 1.0, 0.3438, 0.5, 0.3438, 0.5, 0.25, 1.0, 0.25, 0.5, 0.25, 1.0, 0.25, 1.0, 0.3438, 0.5, 0.3438, 0.5, 0.3438, 1.0, 0.3438, 1.0, 0.4375, 0.5, 0.4375, 0.5, 0.4375, 1.0, 0.4375, 1.0, 0.5312, 0.5, 0.5312, 0.5, 0.5312, 1.0, 0.5312, 1.0, 0.6254, 0.5, 0.6254, 0.9805, 0.3438, 1.0, 0.25, 1.0, 0.5, 0.9258, 0.4258, 0.9805, 0.3438, 1.0, 0.5, 0.8438, 0.4805, 0.9258, 0.4258, 1.0, 0.5, 0.75, 0.5, 0.8438, 0.4805, 1.0, 0.5, 0.6562, 0.4805, 0.75, 0.5, 0.5, 0.5, 0.5742, 0.4258, 0.6562, 0.4805, 0.5, 0.5, 0.5195, 0.3438, 0.5742, 0.4258, 0.5, 0.5, 0.5, 0.25, 0.5195, 0.3438, 0.5, 0.5])
me_cylinder_000.materials.append(mat_tdr_d_wall)
me_cylinder_000.materials.append(mat_tdr_d_wall_flat)
me_cylinder_000.materials.append(mat_tdr_d_arch)
me_cylinder_000.use_remesh_preserve_volume = False
me_cylinder_000.use_remesh_preserve_attributes = False
me_cylinder_000.use_mirror_vertex_groups = False
me_cylinder_000.update()
me_cube_023 = bpy.data.meshes.new('Cube.023')
me_cube_023.from_pydata([(46.08, 17.92, 2.56), (46.08, 17.92, 12.8), (46.08, 20.48, 12.8), (46.08, 20.48, 2.56), (46.08, 17.92, 12.8), (46.08, 17.92, 15.36), (46.08, 20.48, 15.36), (46.08, 20.48, 12.8), (45.44, 20.48, 2.56), (45.44, 17.92, 2.56), (45.44, 17.92, 12.8), (45.44, 20.48, 12.8), (45.44, 20.48, 12.8), (45.44, 17.92, 12.8), (45.44, 17.92, 15.36), (45.44, 20.48, 15.36), (46.08, 4.433e-06, 2.56), (46.08, 4.433e-06, 12.8), (46.08, 2.56, 12.8), (46.08, 2.56, 2.56), (46.08, 4.433e-06, 12.8), (46.08, 4.433e-06, 15.36), (46.08, 2.56, 15.36), (46.08, 2.56, 12.8), (45.44, 2.56, 2.56), (45.44, 4.384e-06, 2.56), (45.44, 4.384e-06, 12.8), (45.44, 2.56, 12.8), (45.44, 2.56, 12.8), (45.44, 4.384e-06, 12.8), (45.44, 4.384e-06, 15.36), (45.44, 2.56, 15.36), (-46.08, 17.92, 2.56), (-46.08, 17.92, 12.8), (-46.08, 20.48, 12.8), (-46.08, 20.48, 2.56), (-46.08, 17.92, 12.8), (-46.08, 17.92, 15.36), (-46.08, 20.48, 15.36), (-46.08, 20.48, 12.8), (-45.44, 20.48, 2.56), (-45.44, 17.92, 2.56), (-45.44, 17.92, 12.8), (-45.44, 20.48, 12.8), (-45.44, 20.48, 12.8), (-45.44, 17.92, 12.8), (-45.44, 17.92, 15.36), (-45.44, 20.48, 15.36), (-46.08, 4.433e-06, 2.56), (-46.08, 4.433e-06, 12.8), (-46.08, 2.56, 12.8), (-46.08, 2.56, 2.56), (-46.08, 4.433e-06, 12.8), (-46.08, 4.433e-06, 15.36), (-46.08, 2.56, 15.36), (-46.08, 2.56, 12.8), (-45.44, 2.56, 2.56), (-45.44, 4.384e-06, 2.56), (-45.44, 4.384e-06, 12.8), (-45.44, 2.56, 12.8), (-45.44, 2.56, 12.8), (-45.44, 4.384e-06, 12.8), (-45.44, 4.384e-06, 15.36), (-45.44, 2.56, 15.36)], [], [(2, 3, 8, 11), (9, 10, 11, 8), (13, 14, 15, 12), (4, 5, 14, 13), (6, 7, 12, 15), (0, 1, 10, 9), (18, 19, 24, 27), (25, 26, 27, 24), (29, 30, 31, 28), (20, 21, 30, 29), (22, 23, 28, 31), (16, 17, 26, 25), (34, 43, 40, 35), (41, 40, 43, 42), (45, 44, 47, 46), (36, 45, 46, 37), (38, 47, 44, 39), (32, 41, 42, 33), (50, 59, 56, 51), (57, 56, 59, 58), (61, 60, 63, 62), (52, 61, 62, 53), (54, 63, 60, 55), (48, 57, 58, 49)])
me_cube_023.polygons.foreach_set('material_index', [2, 3, 3, 2, 2, 2, 2, 3, 3, 2, 2, 2, 2, 3, 3, 2, 2, 2, 2, 3, 3, 2, 2, 2])
_uv = me_cube_023.uv_layers.new(name='UVMap')
_uv.uv.foreach_set('vector', [0.0, 0.5, 0.0, 0.0, 0.03125, 0.0, 0.03125, 0.5, 0.375, 0.0, 0.375, 0.5, 0.25, 0.5, 0.25, 0.0, 0.375, 0.5, 0.375, 0.625, 0.25, 0.625, 0.25, 0.5, 0.125, 0.5, 0.125, 0.625, 0.09375, 0.625, 0.09375, 0.5, 0.0, 0.625, 0.0, 0.5, 0.03125, 0.5, 0.03125, 0.625, 0.125, 0.0, 0.125, 0.5, 0.09375, 0.5, 0.09375, 0.0, 0.0, 0.5, 0.0, 0.0, 0.03125, 0.0, 0.03125, 0.5, 0.25, 0.0, 0.25, 0.5, 0.125, 0.5, 0.125, 0.0, 0.25, 0.5, 0.25, 0.625, 0.125, 0.625, 0.125, 0.5, 0.125, 0.5, 0.125, 0.625, 0.09375, 0.625, 0.09375, 0.5, 0.0, 0.625, 0.0, 0.5, 0.03125, 0.5, 0.03125, 0.625, 0.125, 0.0, 0.125, 0.5, 0.09375, 0.5, 0.09375, 0.0, 0.0, 0.5, 0.03125, 0.5, 0.03125, 0.0, 0.0, 0.0, 0.375, 0.0, 0.25, 0.0, 0.25, 0.5, 0.375, 0.5, 0.375, 0.5, 0.25, 0.5, 0.25, 0.625, 0.375, 0.625, 0.125, 0.5, 0.09375, 0.5, 0.09375, 0.625, 0.125, 0.625, 0.0, 0.625, 0.03125, 0.625, 0.03125, 0.5, 0.0, 0.5, 0.125, 0.0, 0.09375, 0.0, 0.09375, 0.5, 0.125, 0.5, 0.0, 0.5, 0.03125, 0.5, 0.03125, 0.0, 0.0, 0.0, 0.25, 0.0, 0.125, 0.0, 0.125, 0.5, 0.25, 0.5, 0.25, 0.5, 0.125, 0.5, 0.125, 0.625, 0.25, 0.625, 0.125, 0.5, 0.09375, 0.5, 0.09375, 0.625, 0.125, 0.625, 0.0, 0.625, 0.03125, 0.625, 0.03125, 0.5, 0.0, 0.5, 0.125, 0.0, 0.09375, 0.0, 0.09375, 0.5, 0.125, 0.5])
me_cube_023.materials.append(mat_tdr_d_wall_trim)
me_cube_023.materials.append(mat_tdr_d_wall)
me_cube_023.materials.append(mat_tdr_d_pillar)
me_cube_023.materials.append(mat_tdr_d_wall_flat)
me_cube_023.use_remesh_preserve_volume = False
me_cube_023.use_remesh_preserve_attributes = False
me_cube_023.use_mirror_vertex_groups = False
me_cube_023.update()
me_cube_033 = bpy.data.meshes.new('Cube.033')
me_cube_033.from_pydata([(-25.6, 26.24, 11.52), (-16.0, 26.24, 12.16), (-16.0, 25.6, 12.16), (-16.0, 26.24, 11.52), (-16.0, 25.6, 11.52), (-25.6, 25.6, 11.52), (-25.6, 26.24, 16.0), (-26.24, 26.24, 12.16), (-26.24, 26.24, 2.56), (-26.24, 25.6, 2.56), (-25.6, 26.24, 2.56), (-25.6, 25.6, 2.56), (-26.24, 26.24, 16.0), (-26.24, 25.6, 16.0), (-25.6, 25.6, 16.0), (-26.24, 25.6, 12.16), (-25.6, 26.24, 12.16), (-25.6, 25.6, 12.16), (-25.6, -5.76, 16.0), (-26.24, -5.76, 12.16), (-26.24, -5.76, 2.56), (-26.24, -5.12, 2.56), (-25.6, -5.76, 2.56), (-25.6, -5.12, 2.56), (-26.24, -5.76, 16.0), (-26.24, -5.12, 16.0), (-25.6, -5.12, 16.0), (-26.24, -5.12, 12.16), (-25.6, -5.76, 12.16), (-25.6, -5.12, 12.16), (-25.6, -5.12, 11.52), (-16.0, -5.12, 12.16), (-16.0, -5.76, 12.16), (-16.0, -5.12, 11.52), (-16.0, -5.76, 11.52), (-25.6, -5.76, 11.52), (25.6, 26.24, 12.16), (25.6, 25.6, 12.16), (25.6, 26.24, 11.52), (16.0, 26.24, 12.16), (16.0, 25.6, 12.16), (16.0, 26.24, 11.52), (16.0, 25.6, 11.52), (25.6, 25.6, 11.52), (-15.36, 26.24, 0.0), (-15.36, 26.24, 10.24), (-15.36, 25.6, 0.0), (-15.36, 25.6, 10.24), (-16.0, 26.24, 0.0), (-16.0, 25.6, 0.0), (-15.36, 26.24, 15.87), (-16.0, 26.24, 10.24), (-16.0, 26.24, 15.87), (-16.0, 25.6, 10.24), (-16.0, 25.6, 15.87), (-19.2, 26.24, 11.52), (-19.2, 25.6, 11.52), (-18.56, 26.24, 11.52), (-18.56, 25.6, 11.52), (-16.0, 26.24, 8.32), (-16.0, 25.6, 8.32), (-16.0, 26.24, 8.96), (-16.0, 25.6, 8.96), (5.12, 25.6, 17.92), (5.76, 26.24, 12.16), (5.76, 25.6, 12.16), (5.12, 26.24, 12.16), (-5.12, 25.6, 17.92), (-5.76, 26.24, 17.92), (-5.12, 26.24, 12.16), (-5.12, 25.6, 12.16), (-5.76, 26.24, 12.16), (-5.76, 25.6, 12.16), (0.32, 26.24, 17.28), (0.32, 25.6, 17.28), (-0.32, 26.24, 17.28), (-0.32, 25.6, 17.28), (0.32, 26.24, 12.16), (0.32, 25.6, 12.16), (-0.32, 26.24, 12.16), (-0.32, 25.6, 12.16), (-14.72, 26.24, 15.87), (-14.72, 25.6, 10.24), (-15.36, 25.6, 15.87), (-14.72, 25.6, 15.87), (-14.72, 26.24, 0.0), (-14.72, 26.24, 10.24), (-14.72, 25.6, 0.0), (15.36, 26.24, 0.0), (15.36, 26.24, 10.24), (15.36, 25.6, 10.24), (14.72, 26.24, 0.0), (14.72, 25.6, 0.0), (15.36, 26.24, 15.87), (14.72, 26.24, 10.24), (14.72, 26.24, 15.87), (14.72, 25.6, 10.24), (14.72, 25.6, 15.87), (-14.72, 26.24, 12.16), (-14.72, 25.6, 12.16), (-14.72, 26.24, 11.52), (-5.12, 25.6, 11.52), (-14.72, 25.6, 11.52), (5.12, 25.6, 12.16), (5.12, 26.24, 11.52), (14.72, 26.24, 12.16), (14.72, 25.6, 12.16), (14.72, 26.24, 11.52), (14.72, 25.6, 11.52), (-5.12, 26.24, 17.92), (-5.12, 26.24, 17.28), (-5.12, 25.6, 17.28), (5.12, 26.24, 17.92), (5.12, 26.24, 17.28), (5.12, 25.6, 17.28), (-14.72, 26.24, 15.74), (-14.72, 25.6, 15.74), (-14.72, 26.24, 15.1), (-14.72, 25.6, 15.1), (-5.76, 25.6, 17.92), (-5.76, 26.24, 17.28), (-5.76, 25.6, 17.28), (14.72, 26.24, 15.74), (14.72, 25.6, 15.74), (14.72, 26.24, 15.1), (14.72, 25.6, 15.1), (5.76, 26.24, 17.92), (5.76, 25.6, 17.92), (5.76, 26.24, 17.28), (5.76, 25.6, 17.28), (5.76, 26.24, 9.6), (5.76, 26.24, 1.389e-06), (5.76, 25.6, 1.389e-06), (5.12, 26.24, 1.34e-06), (5.12, 25.6, 1.34e-06), (-5.12, 26.24, 9.6), (-5.12, 25.6, 9.6), (-5.76, 26.24, 9.6), (-5.76, 25.6, 9.6), (-5.12, 26.24, 5.671e-07), (-5.12, 25.6, 5.671e-07), (-5.76, 26.24, 5.188e-07), (-5.76, 25.6, 5.188e-07), (-11.52, 26.24, 11.52), (-11.52, 25.6, 11.52), (-12.16, 26.24, 11.52), (-12.16, 25.6, 11.52), (-14.72, 26.24, 8.32), (-14.72, 25.6, 8.32), (-14.72, 26.24, 8.96), (-14.72, 25.6, 8.96), (11.52, 26.24, 11.52), (11.52, 25.6, 11.52), (12.16, 26.24, 11.52), (12.16, 25.6, 11.52), (14.72, 26.24, 8.32), (14.72, 25.6, 8.32), (14.72, 26.24, 8.96), (14.72, 25.6, 8.96), (5.76, 26.24, 11.52), (5.76, 25.6, 11.52), (5.12, 25.6, 11.52), (5.76, 25.6, 9.6), (5.12, 26.24, 9.6), (5.12, 25.6, 9.6), (-5.12, 26.24, 11.52), (-5.76, 26.24, 11.52), (-5.76, 25.6, 11.52), (16.0, 26.24, 15.87), (16.0, 25.6, 10.24), (15.36, 25.6, 15.87), (16.0, 25.6, 15.87), (15.36, 25.6, 0.0), (16.0, 26.24, 0.0), (16.0, 26.24, 10.24), (16.0, 25.6, 0.0), (19.2, 26.24, 11.52), (19.2, 25.6, 11.52), (18.56, 26.24, 11.52), (18.56, 25.6, 11.52), (16.0, 26.24, 8.32), (16.0, 25.6, 8.32), (16.0, 26.24, 8.96), (16.0, 25.6, 8.96), (-15.36, -5.76, 0.0), (-15.36, -5.76, 10.24), (-15.36, -5.12, 0.0), (-15.36, -5.12, 10.24), (-16.0, -5.76, 0.0), (-16.0, -5.12, 0.0), (-15.36, -5.76, 15.87), (-16.0, -5.76, 10.24), (-16.0, -5.76, 15.87), (-16.0, -5.12, 10.24), (-16.0, -5.12, 15.87), (-19.2, -5.76, 11.52), (-19.2, -5.12, 11.52), (-18.56, -5.76, 11.52), (-18.56, -5.12, 11.52), (-16.0, -5.76, 8.32), (-16.0, -5.12, 8.32), (-16.0, -5.76, 8.96), (-16.0, -5.12, 8.96), (5.12, -5.12, 17.92), (5.76, -5.76, 12.16), (5.76, -5.12, 12.16), (5.12, -5.76, 12.16), (-5.12, -5.12, 17.92), (-5.76, -5.76, 17.92), (-5.12, -5.76, 12.16), (-5.12, -5.12, 12.16), (-5.76, -5.76, 12.16), (-5.76, -5.12, 12.16), (0.32, -5.76, 17.28), (0.32, -5.12, 17.28), (-0.32, -5.76, 17.28), (-0.32, -5.12, 17.28), (0.32, -5.76, 12.16), (0.32, -5.12, 12.16), (-0.32, -5.76, 12.16), (-0.32, -5.12, 12.16), (-14.72, -5.76, 15.87), (-14.72, -5.12, 10.24), (-15.36, -5.12, 15.87), (-14.72, -5.12, 15.87), (-14.72, -5.76, 0.0), (-14.72, -5.76, 10.24), (-14.72, -5.12, 0.0), (15.36, -5.76, 0.0), (15.36, -5.76, 10.24), (15.36, -5.12, 10.24), (14.72, -5.76, 0.0), (14.72, -5.12, 0.0), (15.36, -5.76, 15.87), (14.72, -5.76, 10.24), (14.72, -5.76, 15.87), (14.72, -5.12, 10.24), (14.72, -5.12, 15.87), (-14.72, -5.76, 12.16), (-14.72, -5.12, 12.16), (-14.72, -5.76, 11.52), (-5.12, -5.12, 11.52), (-14.72, -5.12, 11.52), (5.12, -5.12, 12.16), (5.12, -5.76, 11.52), (14.72, -5.76, 12.16), (14.72, -5.12, 12.16), (14.72, -5.76, 11.52), (14.72, -5.12, 11.52), (-5.12, -5.76, 17.92), (-5.12, -5.76, 17.28), (-5.12, -5.12, 17.28), (5.12, -5.76, 17.92), (5.12, -5.76, 17.28), (5.12, -5.12, 17.28), (-14.72, -5.76, 15.74), (-14.72, -5.12, 15.74), (-14.72, -5.76, 15.1), (-14.72, -5.12, 15.1), (-5.76, -5.12, 17.92), (-5.76, -5.76, 17.28), (-5.76, -5.12, 17.28), (14.72, -5.76, 15.74), (14.72, -5.12, 15.74), (14.72, -5.76, 15.1), (14.72, -5.12, 15.1), (5.76, -5.76, 17.92), (5.76, -5.12, 17.92), (5.76, -5.76, 17.28), (5.76, -5.12, 17.28), (5.76, -5.76, 9.6), (5.76, -5.76, 1.389e-06), (5.76, -5.12, 1.389e-06), (5.12, -5.76, 1.34e-06), (5.12, -5.12, 1.34e-06), (-5.12, -5.76, 9.6), (-5.12, -5.12, 9.6), (-5.76, -5.76, 9.6), (-5.76, -5.12, 9.6), (-5.12, -5.76, 5.671e-07), (-5.12, -5.12, 5.671e-07), (-5.76, -5.76, 5.188e-07), (-5.76, -5.12, 5.188e-07), (-11.52, -5.76, 11.52), (-11.52, -5.12, 11.52), (-12.16, -5.76, 11.52), (-12.16, -5.12, 11.52), (-14.72, -5.76, 8.32), (-14.72, -5.12, 8.32), (-14.72, -5.76, 8.96), (-14.72, -5.12, 8.96), (11.52, -5.76, 11.52), (11.52, -5.12, 11.52), (12.16, -5.76, 11.52), (12.16, -5.12, 11.52), (14.72, -5.76, 8.32), (14.72, -5.12, 8.32), (14.72, -5.76, 8.96), (14.72, -5.12, 8.96), (5.76, -5.76, 11.52), (5.76, -5.12, 11.52), (5.12, -5.12, 11.52), (5.76, -5.12, 9.6), (5.12, -5.76, 9.6), (5.12, -5.12, 9.6), (-5.12, -5.76, 11.52), (-5.76, -5.76, 11.52), (-5.76, -5.12, 11.52), (16.0, -5.76, 15.87), (16.0, -5.12, 10.24), (15.36, -5.12, 15.87), (16.0, -5.12, 15.87), (15.36, -5.12, 0.0), (16.0, -5.76, 0.0), (16.0, -5.76, 10.24), (16.0, -5.12, 0.0), (19.2, -5.76, 11.52), (19.2, -5.12, 11.52), (18.56, -5.76, 11.52), (18.56, -5.12, 11.52), (16.0, -5.76, 8.32), (16.0, -5.12, 8.32), (16.0, -5.76, 8.96), (16.0, -5.12, 8.96), (25.6, 26.24, 16.0), (26.24, 26.24, 12.16), (26.24, 26.24, 2.56), (26.24, 25.6, 2.56), (25.6, 26.24, 2.56), (25.6, 25.6, 2.56), (26.24, 26.24, 16.0), (26.24, 25.6, 16.0), (25.6, 25.6, 16.0), (26.24, 25.6, 12.16), (25.6, -5.76, 16.0), (26.24, -5.76, 12.16), (26.24, -5.76, 2.56), (26.24, -5.12, 2.56), (25.6, -5.76, 2.56), (25.6, -5.12, 2.56), (26.24, -5.76, 16.0), (26.24, -5.12, 16.0), (25.6, -5.12, 16.0), (26.24, -5.12, 12.16), (25.6, -5.76, 12.16), (25.6, -5.12, 11.52), (16.0, -5.12, 12.16), (16.0, -5.76, 12.16), (16.0, -5.12, 11.52), (16.0, -5.76, 11.52), (25.6, -5.76, 11.52), (25.6, -5.12, 12.16)], [], [(2, 17, 5, 4), (4, 5, 0, 3), (3, 0, 16, 1), (1, 16, 17, 2), (9, 11, 17, 15), (11, 10, 16, 17), (10, 8, 7, 16), (8, 9, 15, 7), (15, 17, 14, 13), (17, 16, 6, 14), (16, 7, 12, 6), (7, 15, 13, 12), (21, 27, 29, 23), (23, 29, 28, 22), (22, 28, 19, 20), (20, 19, 27, 21), (27, 25, 26, 29), (29, 26, 18, 28), (28, 18, 24, 19), (19, 24, 25, 27), (32, 28, 35, 34), (34, 35, 30, 33), (33, 30, 29, 31), (31, 29, 28, 32), (40, 42, 43, 37), (42, 41, 38, 43), (41, 39, 36, 38), (39, 40, 37, 36), (46, 47, 53, 49), (49, 53, 51, 48), (48, 51, 45, 44), (47, 83, 54, 53), (53, 54, 52, 51), (51, 52, 50, 45), (60, 62, 58, 56), (62, 61, 57, 58), (61, 59, 55, 57), (59, 60, 56, 55), (65, 127, 63, 103), (103, 63, 112, 66), (66, 112, 126, 64), (64, 126, 127, 65), (70, 67, 119, 72), (72, 119, 68, 71), (71, 68, 109, 69), (69, 109, 67, 70), (78, 74, 76, 80), (80, 76, 75, 79), (79, 75, 73, 77), (77, 73, 74, 78), (47, 82, 84, 83), (82, 86, 81, 84), (86, 45, 50, 81), (46, 87, 82, 47), (87, 85, 86, 82), (85, 44, 45, 86), (172, 90, 96, 92), (92, 96, 94, 91), (91, 94, 89, 88), (90, 170, 97, 96), (96, 97, 95, 94), (94, 95, 93, 89), (70, 99, 102, 101), (101, 102, 100, 165), (165, 100, 98, 69), (103, 70, 101, 161), (161, 101, 165, 104), (104, 165, 69, 66), (106, 103, 161, 108), (108, 161, 104, 107), (107, 104, 66, 105), (69, 98, 99, 70), (66, 69, 70, 103), (105, 66, 103, 106), (101, 165, 69, 70), (63, 67, 111, 114), (114, 111, 110, 113), (113, 110, 109, 112), (119, 116, 118, 121), (121, 118, 117, 120), (120, 117, 115, 68), (127, 129, 125, 123), (129, 128, 124, 125), (128, 126, 122, 124), (132, 162, 164, 134), (134, 164, 163, 133), (133, 163, 130, 131), (131, 130, 162, 132), (140, 136, 138, 142), (142, 138, 137, 141), (141, 137, 135, 139), (139, 135, 136, 140), (148, 144, 146, 150), (150, 146, 145, 149), (149, 145, 143, 147), (147, 143, 144, 148), (156, 158, 154, 152), (158, 157, 153, 154), (157, 155, 151, 153), (155, 156, 152, 151), (162, 160, 161, 164), (164, 161, 104, 163), (163, 104, 159, 130), (130, 159, 160, 162), (136, 101, 167, 138), (138, 167, 166, 137), (137, 166, 165, 135), (135, 165, 101, 136), (90, 169, 171, 170), (169, 174, 168, 171), (174, 89, 93, 168), (172, 175, 169, 90), (175, 173, 174, 169), (173, 88, 89, 174), (181, 177, 179, 183), (183, 179, 178, 182), (182, 178, 176, 180), (180, 176, 177, 181), (186, 189, 193, 187), (189, 188, 191, 193), (188, 184, 185, 191), (187, 193, 194, 223), (193, 191, 192, 194), (191, 185, 190, 192), (200, 196, 198, 202), (202, 198, 197, 201), (201, 197, 195, 199), (199, 195, 196, 200), (205, 243, 203, 267), (243, 206, 252, 203), (206, 204, 266, 252), (204, 205, 267, 266), (210, 212, 259, 207), (212, 211, 208, 259), (211, 209, 249, 208), (209, 210, 207, 249), (218, 220, 216, 214), (220, 219, 215, 216), (219, 217, 213, 215), (217, 218, 214, 213), (187, 223, 224, 222), (222, 224, 221, 226), (226, 221, 190, 185), (186, 187, 222, 227), (227, 222, 226, 225), (225, 226, 185, 184), (312, 232, 236, 230), (232, 231, 234, 236), (231, 228, 229, 234), (230, 236, 237, 310), (236, 234, 235, 237), (234, 229, 233, 235), (210, 241, 242, 239), (241, 305, 240, 242), (305, 209, 238, 240), (243, 301, 241, 210), (301, 244, 305, 241), (244, 206, 209, 305), (246, 248, 301, 243), (248, 247, 244, 301), (247, 245, 206, 244), (209, 210, 239, 238), (206, 243, 210, 209), (245, 246, 243, 206), (241, 210, 209, 305), (203, 254, 251, 207), (254, 253, 250, 251), (253, 252, 249, 250), (259, 261, 258, 256), (261, 260, 257, 258), (260, 208, 255, 257), (267, 263, 265, 269), (269, 265, 264, 268), (268, 264, 262, 266), (272, 274, 304, 302), (274, 273, 303, 304), (273, 271, 270, 303), (271, 272, 302, 270), (280, 282, 278, 276), (282, 281, 277, 278), (281, 279, 275, 277), (279, 280, 276, 275), (288, 290, 286, 284), (290, 289, 285, 286), (289, 287, 283, 285), (287, 288, 284, 283), (296, 292, 294, 298), (298, 294, 293, 297), (297, 293, 291, 295), (295, 291, 292, 296), (302, 304, 301, 300), (304, 303, 244, 301), (303, 270, 299, 244), (270, 302, 300, 299), (276, 278, 307, 241), (278, 277, 306, 307), (277, 275, 305, 306), (275, 276, 241, 305), (230, 310, 311, 309), (309, 311, 308, 314), (314, 308, 233, 229), (312, 230, 309, 315), (315, 309, 314, 313), (313, 314, 229, 228), (321, 323, 319, 317), (323, 322, 318, 319), (322, 320, 316, 318), (320, 321, 317, 316), (327, 333, 37, 329), (329, 37, 36, 328), (328, 36, 325, 326), (326, 325, 333, 327), (333, 331, 332, 37), (37, 332, 324, 36), (36, 324, 330, 325), (325, 330, 331, 333), (337, 339, 351, 343), (339, 338, 344, 351), (338, 336, 335, 344), (336, 337, 343, 335), (343, 351, 342, 341), (351, 344, 334, 342), (344, 335, 340, 334), (335, 343, 341, 340), (347, 349, 350, 344), (349, 348, 345, 350), (348, 346, 351, 345), (346, 347, 344, 351)])
_uv = me_cube_033.uv_layers.new(name='UVMap')
_uv.uv.foreach_set('vector', [0.25, 0.5, 0.25, 1.0, 0.2188, 1.0, 0.2188, 0.5, 0.2188, 0.5, 0.2188, 1.0, 0.1875, 1.0, 0.1875, 0.5, 0.1875, 0.5, 0.1875, 1.0, 0.1562, 1.0, 0.1562, 0.5, 0.1562, 0.5, 0.1562, 1.0, 0.125, 1.0, 0.125, 0.5, 0.0, 0.5, 0.03125, 0.5, 0.03125, 1.0, 0.0, 1.0, 0.03125, 0.5, 0.0625, 0.5, 0.0625, 1.0, 0.03125, 1.0, 0.0625, 0.5, 0.09375, 0.5, 0.09375, 1.0, 0.0625, 1.0, 0.09375, 0.5, 0.125, 0.5, 0.125, 1.0, 0.09375, 1.0, 0.0, 0.0, 0.03125, 0.0, 0.03125, 0.2266, 0.0, 0.2266, 0.03125, 0.0, 0.0625, 0.0, 0.0625, 0.2266, 0.03125, 0.2266, 0.0625, 0.0, 0.09375, 0.0, 0.09375, 0.2266, 0.0625, 0.2266, 0.09375, 0.0, 0.125, 0.0, 0.125, 0.2266, 0.09375, 0.2266, 0.2812, 0.5, 0.2812, 1.0, 0.25, 1.0, 0.25, 0.5, 0.25, 0.5, 0.25, 1.0, 0.2188, 1.0, 0.2187, 0.5, 0.2188, 0.5, 0.2188, 1.0, 0.1875, 1.0, 0.1875, 0.5, 0.1875, 0.5, 0.1875, 1.0, 0.1562, 1.0, 0.1562, 0.5, 0.2812, 0.0, 0.2812, 0.225, 0.25, 0.225, 0.25, 0.0, 0.25, 0.0, 0.25, 0.225, 0.2187, 0.225, 0.2187, 0.0, 0.2188, 0.0, 0.2187, 0.225, 0.1875, 0.225, 0.1875, 0.0, 0.1875, 0.0, 0.1875, 0.225, 0.1562, 0.225, 0.1562, 0.0, 0.25, 0.5, 0.25, 1.0, 0.2188, 1.0, 0.2188, 0.5, 0.2188, 0.5, 0.2188, 1.0, 0.1875, 1.0, 0.1875, 0.5, 0.1875, 0.5, 0.1875, 1.0, 0.1562, 1.0, 0.1562, 0.5, 0.1562, 0.5, 0.1562, 1.0, 0.125, 1.0, 0.125, 0.5, 0.25, 0.5, 0.2188, 0.5, 0.2188, 1.0, 0.25, 1.0, 0.2188, 0.5, 0.1875, 0.5, 0.1875, 1.0, 0.2188, 1.0, 0.1875, 0.5, 0.1562, 0.5, 0.1562, 1.0, 0.1875, 1.0, 0.1562, 0.5, 0.125, 0.5, 0.125, 1.0, 0.1562, 1.0, 0.4688, 0.0, 0.4688, 0.5, 0.4375, 0.5, 0.4375, 0.0, 0.4375, 0.0, 0.4375, 0.5, 0.4062, 0.5, 0.4062, 0.0, 0.4062, 0.0, 0.4062, 0.5, 0.375, 0.5, 0.375, 0.0, 0.4688, 0.5, 0.4688, 0.7734, 0.4375, 0.7734, 0.4375, 0.5, 0.4375, 0.5, 0.4375, 0.7734, 0.4062, 0.7734, 0.4062, 0.5, 0.4062, 0.5, 0.4062, 0.7734, 0.375, 0.7734, 0.375, 0.5, 0.3438, 0.4375, 0.375, 0.4375, 0.375, 0.6875, 0.3438, 0.6875, 0.375, 0.4375, 0.4062, 0.4375, 0.4062, 0.6875, 0.375, 0.6875, 0.4062, 0.4375, 0.4375, 0.4375, 0.4375, 0.6875, 0.4062, 0.6875, 0.4375, 0.4375, 0.4688, 0.4375, 0.4688, 0.6875, 0.4375, 0.6875, 0.09375, 0.09375, 0.09375, 0.3945, 0.125, 0.3945, 0.125, 0.09375, 0.125, 0.09375, 0.125, 0.3945, 0.1562, 0.3945, 0.1562, 0.09375, 0.1562, 0.09375, 0.1562, 0.3945, 0.1875, 0.3945, 0.1875, 0.09375, 0.1875, 0.09375, 0.1875, 0.3945, 0.2188, 0.3945, 0.2188, 0.09375, 0.2188, 0.09375, 0.2188, 0.3945, 0.1875, 0.3945, 0.1875, 0.09375, 0.1875, 0.09375, 0.1875, 0.3945, 0.1562, 0.3945, 0.1562, 0.09375, 0.1562, 0.09375, 0.1562, 0.3945, 0.125, 0.3945, 0.125, 0.09375, 0.125, 0.09375, 0.125, 0.3945, 0.09375, 0.3945, 0.09375, 0.09375, 0.0, 0.5938, 0.0, 0.8633, 0.03125, 0.8633, 0.03125, 0.5938, 0.03125, 0.5938, 0.03125, 0.8633, 0.0625, 0.8633, 0.0625, 0.5938, 0.0625, 0.5938, 0.0625, 0.8633, 0.09375, 0.8633, 0.09375, 0.5938, 0.09375, 0.5938, 0.09375, 0.8633, 0.125, 0.8633, 0.125, 0.5938, 0.375, 0.5, 0.4062, 0.5, 0.4062, 0.7734, 0.375, 0.7734, 0.4062, 0.5, 0.4375, 0.5, 0.4375, 0.7734, 0.4062, 0.7734, 0.4375, 0.5, 0.4688, 0.5, 0.4688, 0.7734, 0.4375, 0.7734, 0.375, 0.0, 0.4062, 0.0, 0.4062, 0.5, 0.375, 0.5, 0.4062, 0.0, 0.4375, 0.0, 0.4375, 0.5, 0.4062, 0.5, 0.4375, 0.0, 0.4688, 0.0, 0.4688, 0.5, 0.4375, 0.5, 0.4688, 0.0, 0.4688, 0.5, 0.4375, 0.5, 0.4375, 0.0, 0.4375, 0.0, 0.4375, 0.5, 0.4062, 0.5, 0.4062, 0.0, 0.4062, 0.0, 0.4062, 0.5, 0.375, 0.5, 0.375, 0.0, 0.4688, 0.5, 0.4688, 0.7734, 0.4375, 0.7734, 0.4375, 0.5, 0.4375, 0.5, 0.4375, 0.7734, 0.4062, 0.7734, 0.4062, 0.5, 0.4062, 0.5, 0.4062, 0.7734, 0.375, 0.7734, 0.375, 0.5, 0.3438, 0.5, 0.3438, 1.0, 0.3125, 1.0, 0.3125, 0.5, 0.3125, 0.5, 0.3125, 1.0, 0.2812, 1.0, 0.2812, 0.5, 0.2812, 0.5, 0.2812, 1.0, 0.25, 1.0, 0.25, 0.5, 0.3438, 0.0, 0.3438, 0.5, 0.3125, 0.5, 0.3125, 0.0, 0.3125, 0.0, 0.3125, 0.5, 0.2812, 0.5, 0.2812, 0.0, 0.2812, 0.0, 0.2812, 0.5, 0.25, 0.5, 0.25, 0.0, 0.3438, 0.5, 0.3438, 1.0, 0.3125, 1.0, 0.3125, 0.5, 0.3125, 0.5, 0.3125, 1.0, 0.2812, 1.0, 0.2812, 0.5, 0.2812, 0.5, 0.2812, 1.0, 0.25, 1.0, 0.25, 0.5, 0.25, 0.5, 0.25, 1.0, 0.2188, 1.0, 0.2188, 0.5, 0.25, 0.0, 0.25, 0.5, 0.2188, 0.5, 0.2188, 0.0, 0.25, 0.5, 0.25, 1.0, 0.2188, 1.0, 0.2188, 0.5, 0.4688, 0.0, 0.4688, 0.0, 0.4688, 0.0, 0.4688, 0.0, 0.2188, 0.0, 0.2188, 0.5, 0.1875, 0.5, 0.1875, 0.0, 0.1875, 0.0, 0.1875, 0.5, 0.1562, 0.5, 0.1562, 0.0, 0.1562, 0.0, 0.1562, 0.5, 0.125, 0.5, 0.125, 0.0, 0.125, 0.0, 0.125, 0.5, 0.09375, 0.5, 0.09375, 0.0, 0.09375, 0.0, 0.09375, 0.5, 0.0625, 0.5, 0.0625, 0.0, 0.0625, 0.0, 0.0625, 0.5, 0.03125, 0.5, 0.03125, 0.0, 0.03125, 0.0, 0.0625, 0.0, 0.0625, 0.5, 0.03125, 0.5, 0.0625, 0.0, 0.09375, 0.0, 0.09375, 0.5, 0.0625, 0.5, 0.09375, 0.0, 0.125, 0.0, 0.125, 0.5, 0.09375, 0.5, 0.09375, 0.5, 0.09375, 1.0, 0.125, 1.0, 0.125, 0.5, 0.125, 0.5, 0.125, 1.0, 0.1562, 1.0, 0.1562, 0.5, 0.1562, 0.5, 0.1562, 1.0, 0.1875, 1.0, 0.1875, 0.5, 0.1875, 0.5, 0.1875, 1.0, 0.2188, 1.0, 0.2188, 0.5, 0.2188, 0.5, 0.2188, 1.0, 0.1875, 1.0, 0.1875, 0.5, 0.1875, 0.5, 0.1875, 1.0, 0.1562, 1.0, 0.1562, 0.5, 0.1562, 0.5, 0.1562, 1.0, 0.125, 1.0, 0.125, 0.5, 0.125, 0.5, 0.125, 1.0, 0.09375, 1.0, 0.09375, 0.5, 0.4688, 0.4375, 0.4688, 0.6875, 0.4375, 0.6875, 0.4375, 0.4375, 0.4375, 0.4375, 0.4375, 0.6875, 0.4062, 0.6875, 0.4062, 0.4375, 0.4062, 0.4375, 0.4062, 0.6875, 0.375, 0.6875, 0.375, 0.4375, 0.375, 0.4375, 0.375, 0.6875, 0.3438, 0.6875, 0.3438, 0.4375, 0.3438, 0.4375, 0.375, 0.4375, 0.375, 0.6875, 0.3438, 0.6875, 0.375, 0.4375, 0.4062, 0.4375, 0.4062, 0.6875, 0.375, 0.6875, 0.4062, 0.4375, 0.4375, 0.4375, 0.4375, 0.6875, 0.4062, 0.6875, 0.4375, 0.4375, 0.4688, 0.4375, 0.4688, 0.6875, 0.4375, 0.6875, 0.09375, 0.0, 0.09375, 0.1016, 0.125, 0.1016, 0.125, 0.0, 0.125, 0.0, 0.125, 0.1016, 0.1562, 0.1016, 0.1562, 0.0, 0.1562, 0.0, 0.1562, 0.1016, 0.1875, 0.1016, 0.1875, 0.0, 0.1875, 0.0, 0.1875, 0.1016, 0.2188, 0.1016, 0.2188, 0.0, 0.2188, 0.0, 0.2188, 0.1016, 0.1875, 0.1016, 0.1875, 0.0, 0.1875, 0.0, 0.1875, 0.1016, 0.1562, 0.1016, 0.1562, 0.0, 0.1562, 0.0, 0.1562, 0.1016, 0.125, 0.1016, 0.125, 0.0, 0.125, 0.0, 0.125, 0.1016, 0.09375, 0.1016, 0.09375, 0.0, 0.375, 0.5, 0.4062, 0.5, 0.4062, 0.7734, 0.375, 0.7734, 0.4062, 0.5, 0.4375, 0.5, 0.4375, 0.7734, 0.4062, 0.7734, 0.4375, 0.5, 0.4688, 0.5, 0.4688, 0.7734, 0.4375, 0.7734, 0.375, 0.0, 0.4062, 0.0, 0.4062, 0.5, 0.375, 0.5, 0.4062, 0.0, 0.4375, 0.0, 0.4375, 0.5, 0.4062, 0.5, 0.4375, 0.0, 0.4688, 0.0, 0.4688, 0.5, 0.4375, 0.5, 0.4688, 0.4375, 0.4688, 0.6875, 0.4375, 0.6875, 0.4375, 0.4375, 0.4375, 0.4375, 0.4375, 0.6875, 0.4062, 0.6875, 0.4062, 0.4375, 0.4062, 0.4375, 0.4062, 0.6875, 0.375, 0.6875, 0.375, 0.4375, 0.375, 0.4375, 0.375, 0.6875, 0.3438, 0.6875, 0.3438, 0.4375, 0.0, 0.0, 0.03125, 0.0, 0.03125, 0.5, 0.0, 0.5, 0.03125, 0.0, 0.0625, 0.0, 0.0625, 0.5, 0.03125, 0.5, 0.0625, 0.0, 0.09375, 0.0, 0.09375, 0.5, 0.0625, 0.5, 0.0, 0.5, 0.03125, 0.5, 0.03125, 0.775, 0.0, 0.775, 0.03125, 0.5, 0.0625, 0.5, 0.0625, 0.775, 0.03125, 0.775, 0.0625, 0.5, 0.09375, 0.5, 0.09375, 0.775, 0.0625, 0.775, 0.125, 0.4375, 0.125, 0.6875, 0.09375, 0.6875, 0.09375, 0.4375, 0.09375, 0.4375, 0.09375, 0.6875, 0.0625, 0.6875, 0.0625, 0.4375, 0.0625, 0.4375, 0.0625, 0.6875, 0.03125, 0.6875, 0.03125, 0.4375, 0.03125, 0.4375, 0.03125, 0.6875, 2.98e-08, 0.6875, 0.0, 0.4375, 0.375, 0.09375, 0.3437, 0.09375, 0.3437, 0.3938, 0.375, 0.3938, 0.3438, 0.09375, 0.3125, 0.09375, 0.3125, 0.3938, 0.3437, 0.3938, 0.3125, 0.09375, 0.2812, 0.09375, 0.2812, 0.3938, 0.3125, 0.3938, 0.2812, 0.09375, 0.25, 0.09375, 0.25, 0.3938, 0.2812, 0.3938, 0.25, 0.09375, 0.2813, 0.09375, 0.2812, 0.3938, 0.25, 0.3938, 0.2812, 0.09375, 0.3125, 0.09375, 0.3125, 0.3938, 0.2812, 0.3938, 0.3125, 0.09375, 0.3438, 0.09375, 0.3438, 0.3938, 0.3125, 0.3938, 0.3438, 0.09375, 0.375, 0.09375, 0.375, 0.3938, 0.3438, 0.3938, 0.4688, 0.5938, 0.4375, 0.5938, 0.4375, 0.8625, 0.4688, 0.8625, 0.4375, 0.5938, 0.4062, 0.5938, 0.4062, 0.8625, 0.4375, 0.8625, 0.4062, 0.5938, 0.375, 0.5938, 0.375, 0.8625, 0.4062, 0.8625, 0.375, 0.5938, 0.3437, 0.5938, 0.3438, 0.8625, 0.375, 0.8625, 0.09375, 0.5, 0.09375, 0.775, 0.0625, 0.775, 0.0625, 0.5, 0.0625, 0.5, 0.0625, 0.775, 0.03125, 0.775, 0.03125, 0.5, 0.03125, 0.5, 0.03125, 0.775, 1.639e-08, 0.775, 0.0, 0.5, 0.09375, 0.0, 0.09375, 0.5, 0.0625, 0.5, 0.0625, 0.0, 0.0625, 0.0, 0.0625, 0.5, 0.03125, 0.5, 0.03125, 0.0, 0.03125, 0.0, 0.03125, 0.5, 2.98e-08, 0.5, 0.0, 0.0, 0.0, 0.0, 0.03125, 0.0, 0.03125, 0.5, 0.0, 0.5, 0.03125, 0.0, 0.0625, 0.0, 0.0625, 0.5, 0.03125, 0.5, 0.0625, 0.0, 0.09375, 0.0, 0.09375, 0.5, 0.0625, 0.5, 0.0, 0.5, 0.03125, 0.5, 0.03125, 0.775, 0.0, 0.775, 0.03125, 0.5, 0.0625, 0.5, 0.0625, 0.775, 0.03125, 0.775, 0.0625, 0.5, 0.09375, 0.5, 0.09375, 0.775, 0.0625, 0.775, 0.125, 0.5, 0.1563, 0.5, 0.1562, 1.0, 0.125, 1.0, 0.1562, 0.5, 0.1875, 0.5, 0.1875, 1.0, 0.1562, 1.0, 0.1875, 0.5, 0.2188, 0.5, 0.2188, 1.0, 0.1875, 1.0, 0.125, 0.0, 0.1563, 0.0, 0.1562, 0.5, 0.125, 0.5, 0.1562, 0.0, 0.1875, 0.0, 0.1875, 0.5, 0.1562, 0.5, 0.1875, 0.0, 0.2188, 0.0, 0.2188, 0.5, 0.1875, 0.5, 0.125, 0.5, 0.1563, 0.5, 0.1562, 1.0, 0.125, 1.0, 0.1562, 0.5, 0.1875, 0.5, 0.1875, 1.0, 0.1562, 1.0, 0.1875, 0.5, 0.2188, 0.5, 0.2188, 1.0, 0.1875, 1.0, 0.2188, 0.5, 0.25, 0.5, 0.25, 1.0, 0.2188, 1.0, 0.2188, 0.0, 0.25, 0.0, 0.25, 0.5, 0.2188, 0.5, 0.2188, 0.5, 0.25, 0.5, 0.25, 1.0, 0.2188, 1.0, 0.0, 0.0, 0.0, 0.0, 0.0, 0.0, 0.0, 0.0, 0.25, 0.0, 0.2813, 0.0, 0.2812, 0.5, 0.25, 0.5, 0.2812, 0.0, 0.3125, 0.0, 0.3125, 0.5, 0.2812, 0.5, 0.3125, 0.0, 0.3438, 0.0, 0.3438, 0.5, 0.3125, 0.5, 0.3438, 0.0, 0.375, 0.0, 0.375, 0.5, 0.3438, 0.5, 0.375, 0.0, 0.4063, 0.0, 0.4062, 0.5, 0.375, 0.5, 0.4062, 0.0, 0.4375, 0.0, 0.4375, 0.5, 0.4062, 0.5, 0.4375, 0.0, 0.4375, 0.5, 0.4062, 0.5, 0.4062, 0.0, 0.4062, 0.0, 0.4062, 0.5, 0.375, 0.5, 0.375, 0.0, 0.375, 0.0, 0.375, 0.5, 0.3438, 0.5, 0.3437, 0.0, 0.375, 0.5, 0.3437, 0.5, 0.3438, 1.0, 0.375, 1.0, 0.3438, 0.5, 0.3125, 0.5, 0.3125, 1.0, 0.3438, 1.0, 0.3125, 0.5, 0.2812, 0.5, 0.2812, 1.0, 0.3125, 1.0, 0.2812, 0.5, 0.25, 0.5, 0.25, 1.0, 0.2812, 1.0, 0.25, 0.5, 0.2813, 0.5, 0.2812, 1.0, 0.25, 1.0, 0.2812, 0.5, 0.3125, 0.5, 0.3125, 1.0, 0.2812, 1.0, 0.3125, 0.5, 0.3438, 0.5, 0.3438, 1.0, 0.3125, 1.0, 0.3438, 0.5, 0.375, 0.5, 0.375, 1.0, 0.3438, 1.0, 0.0, 0.4375, 0.03125, 0.4375, 0.03125, 0.6875, 0.0, 0.6875, 0.03125, 0.4375, 0.0625, 0.4375, 0.0625, 0.6875, 0.03125, 0.6875, 0.0625, 0.4375, 0.09375, 0.4375, 0.09375, 0.6875, 0.0625, 0.6875, 0.09375, 0.4375, 0.125, 0.4375, 0.125, 0.6875, 0.09375, 0.6875, 0.125, 0.4375, 0.125, 0.6875, 0.09375, 0.6875, 0.09375, 0.4375, 0.09375, 0.4375, 0.09375, 0.6875, 0.0625, 0.6875, 0.0625, 0.4375, 0.0625, 0.4375, 0.0625, 0.6875, 0.03125, 0.6875, 0.03125, 0.4375, 0.03125, 0.4375, 0.03125, 0.6875, 2.98e-08, 0.6875, 0.0, 0.4375, 0.375, 0.0, 0.3437, 0.0, 0.3437, 0.1, 0.375, 0.1, 0.3438, 0.0, 0.3125, 0.0, 0.3125, 0.1, 0.3437, 0.1, 0.3125, 0.0, 0.2812, 0.0, 0.2812, 0.1, 0.3125, 0.1, 0.2812, 0.0, 0.25, 0.0, 0.25, 0.1, 0.2812, 0.1, 0.25, 0.0, 0.2813, 0.0, 0.2812, 0.1, 0.25, 0.1, 0.2812, 0.0, 0.3125, 0.0, 0.3125, 0.1, 0.2812, 0.1, 0.3125, 0.0, 0.3438, 0.0, 0.3438, 0.1, 0.3125, 0.1, 0.3438, 0.0, 0.375, 0.0, 0.375, 0.1, 0.3438, 0.1, 0.09375, 0.5, 0.09375, 0.775, 0.0625, 0.775, 0.0625, 0.5, 0.0625, 0.5, 0.0625, 0.775, 0.03125, 0.775, 0.03125, 0.5, 0.03125, 0.5, 0.03125, 0.775, 1.639e-08, 0.775, 0.0, 0.5, 0.09375, 0.0, 0.09375, 0.5, 0.0625, 0.5, 0.0625, 0.0, 0.0625, 0.0, 0.0625, 0.5, 0.03125, 0.5, 0.03125, 0.0, 0.03125, 0.0, 0.03125, 0.5, 2.98e-08, 0.5, 0.0, 0.0, 0.0, 0.4375, 0.03125, 0.4375, 0.03125, 0.6875, 0.0, 0.6875, 0.03125, 0.4375, 0.0625, 0.4375, 0.0625, 0.6875, 0.03125, 0.6875, 0.0625, 0.4375, 0.09375, 0.4375, 0.09375, 0.6875, 0.0625, 0.6875, 0.09375, 0.4375, 0.125, 0.4375, 0.125, 0.6875, 0.09375, 0.6875, 0.0, 0.5, 0.0, 1.0, 0.03125, 1.0, 0.03125, 0.5, 0.03125, 0.5, 0.03125, 1.0, 0.0625, 1.0, 0.0625, 0.5, 0.0625, 0.5, 0.0625, 1.0, 0.09375, 1.0, 0.09375, 0.5, 0.09375, 0.5, 0.09375, 1.0, 0.125, 1.0, 0.125, 0.5, 0.0, 0.0, 0.0, 0.2266, 0.03125, 0.2266, 0.03125, 0.0, 0.03125, 0.0, 0.03125, 0.2266, 0.0625, 0.2266, 0.0625, 0.0, 0.0625, 0.0, 0.0625, 0.2266, 0.09375, 0.2266, 0.09375, 0.0, 0.09375, 0.0, 0.09375, 0.2266, 0.125, 0.2266, 0.125, 0.0, 0.2812, 0.5, 0.25, 0.5, 0.25, 1.0, 0.2812, 1.0, 0.25, 0.5, 0.2187, 0.5, 0.2188, 1.0, 0.25, 1.0, 0.2188, 0.5, 0.1875, 0.5, 0.1875, 1.0, 0.2188, 1.0, 0.1875, 0.5, 0.1562, 0.5, 0.1562, 1.0, 0.1875, 1.0, 0.2812, 0.0, 0.25, 0.0, 0.25, 0.225, 0.2812, 0.225, 0.25, 0.0, 0.2187, 0.0, 0.2187, 0.225, 0.25, 0.225, 0.2188, 0.0, 0.1875, 0.0, 0.1875, 0.225, 0.2187, 0.225, 0.1875, 0.0, 0.1562, 0.0, 0.1562, 0.225, 0.1875, 0.225, 0.25, 0.5, 0.2188, 0.5, 0.2188, 1.0, 0.25, 1.0, 0.2188, 0.5, 0.1875, 0.5, 0.1875, 1.0, 0.2188, 1.0, 0.1875, 0.5, 0.1562, 0.5, 0.1562, 1.0, 0.1875, 1.0, 0.1562, 0.5, 0.125, 0.5, 0.125, 1.0, 0.1562, 1.0])
me_cube_033.materials.append(mat_tdr_d_wood)
me_cube_033.use_remesh_preserve_volume = False
me_cube_033.use_remesh_preserve_attributes = False
me_cube_033.use_mirror_vertex_groups = False
me_cube_033.update()
me_plane_001 = bpy.data.meshes.new('Plane.001')
me_plane_001.from_pydata([(-5.12, -17.92, 17.15), (5.12, -17.92, 17.15), (-5.12, -7.68, 10.24), (5.12, -7.68, 10.24), (-5.12, -17.92, 17.15), (5.12, -17.92, 17.15), (-5.12, -7.68, 10.24), (5.12, -7.68, 10.24)], [], [(0, 2, 3, 1), (4, 5, 7, 6)])
_uv = me_plane_001.uv_layers.new(name='UVMap')
_uv.uv.foreach_set('vector', [1.0, 1.0, 1.0, 0.0, 0.0, 1.192e-07, 1.192e-07, 1.0, 1.0, 1.0, 1.192e-07, 1.0, 0.0, 1.192e-07, 1.0, 0.0])
me_plane_001.materials.append(mat_tdr_d_light_a)
me_plane_001.use_remesh_preserve_volume = False
me_plane_001.use_remesh_preserve_attributes = False
me_plane_001.use_mirror_vertex_groups = False
me_plane_001.update()
me_plane_002 = bpy.data.meshes.new('Plane.002')
me_plane_002.from_pydata([(-5.12, -38.4, 17.15), (5.12, -38.4, 17.15), (-5.12, -28.16, 10.24), (5.12, -28.16, 10.24), (-5.12, -38.4, 17.15), (5.12, -38.4, 17.15), (-5.12, -28.16, 10.24), (5.12, -28.16, 10.24), (16.64, -15.36, 1.792), (16.64, -5.12, 1.792), (6.4, -15.36, 9.537e-07), (6.4, -5.12, 9.537e-07), (16.64, -15.36, 1.792), (16.64, -5.12, 1.792), (6.4, -15.36, 9.537e-07), (6.4, -5.12, 9.537e-07), (-16.64, -5.12, 1.792), (-16.64, -15.36, 1.792), (-6.4, -5.12, 9.537e-07), (-6.4, -15.36, 9.537e-07), (-16.64, -5.12, 1.792), (-16.64, -15.36, 1.792), (-6.4, -5.12, 9.537e-07), (-6.4, -15.36, 9.537e-07)], [], [(0, 2, 3, 1), (4, 5, 7, 6), (8, 10, 11, 9), (12, 13, 15, 14), (16, 18, 19, 17), (20, 21, 23, 22)])
_uv = me_plane_002.uv_layers.new(name='UVMap')
_uv.uv.foreach_set('vector', [1.0, 1.0, 1.0, 0.0, 0.0, 1.192e-07, 1.192e-07, 1.0, 1.0, 1.0, 1.192e-07, 1.0, 0.0, 1.192e-07, 1.0, 0.0, 1.0, 1.0, 1.0, 0.0, 0.0, 1.192e-07, 1.192e-07, 1.0, 1.0, 1.0, 1.192e-07, 1.0, 0.0, 1.192e-07, 1.0, 0.0, 1.0, 1.0, 1.0, 0.0, 0.0, 1.192e-07, 1.192e-07, 1.0, 1.0, 1.0, 1.192e-07, 1.0, 0.0, 1.192e-07, 1.0, 0.0])
me_plane_002.materials.append(mat_tdr_d_light_a)
me_plane_002.use_remesh_preserve_volume = False
me_plane_002.use_remesh_preserve_attributes = False
me_plane_002.use_mirror_vertex_groups = False
me_plane_002.update()

# ---- objects
ob_window = bpy.data.objects.new('Window', me_cube_014)
ob_pillars__wall = bpy.data.objects.new('Pillars (Wall)', me_cube_001)
ob_stairs = bpy.data.objects.new('Stairs', me_cube_011)
ob_window_001 = bpy.data.objects.new('Window.001', me_cube_031)
ob_cube_010 = bpy.data.objects.new('Cube.010', me_cube_038)
ob_cube_012 = bpy.data.objects.new('Cube.012', me_cube_007)
ob_cube_026 = bpy.data.objects.new('Cube.026', me_cube_015)
ob_cube_035 = bpy.data.objects.new('Cube.035', me_cube_037)
ob_arches_001 = bpy.data.objects.new('Arches.001', me_cylinder_000)
ob_pillars__wall__001 = bpy.data.objects.new('Pillars (Wall).001', me_cube_023)
ob_cube_009 = bpy.data.objects.new('Cube.009', me_cube_033)
ob_plane_001 = bpy.data.objects.new('Plane.001', me_plane_001)
ob_plane_000 = bpy.data.objects.new('Plane.000', me_plane_002)

# ---- transforms, parenting, visibility, modifiers, constraints
ob_window.location = (0.0, 0.0, 0.0)
ob_window.lineart.crease_threshold = 0.0
ob_pillars__wall.location = (0.0, 0.0, 0.0)
ob_pillars__wall.lineart.crease_threshold = 0.0
ob_stairs.location = (0.0, 0.0, 0.0)
ob_stairs.lineart.crease_threshold = 0.0
ob_window_001.location = (0.0, 0.0, 0.0)
ob_window_001.lineart.crease_threshold = 0.0
ob_cube_010.location = (0.0, 0.0, 0.0)
ob_cube_010.lineart.crease_threshold = 0.0
ob_cube_012.location = (0.0, 0.0, 0.0)
ob_cube_012.lineart.crease_threshold = 0.0
ob_cube_026.location = (0.0, 0.0, 0.0)
ob_cube_026.lineart.crease_threshold = 0.0
ob_cube_035.location = (0.0, 0.0, 0.0)
ob_cube_035.lineart.crease_threshold = 0.0
ob_arches_001.location = (0.0, 0.0, 0.0)
ob_arches_001.lineart.crease_threshold = 0.0
ob_pillars__wall__001.location = (0.0, 0.0, 0.0)
ob_pillars__wall__001.lineart.crease_threshold = 0.0
ob_cube_009.location = (0.0, 0.0, 0.0)
ob_cube_009.lineart.crease_threshold = 0.0
ob_plane_001.location = (0.0, 0.0, 0.0)
ob_plane_001.lineart.crease_threshold = 0.0
ob_plane_000.location = (0.0, 0.0, 0.0)
ob_plane_000.scale = (1.0, -1.0, 1.0)
ob_plane_000.lineart.crease_threshold = 0.0

# ---- collection membership
scene.collection.objects.link(ob_window)
scene.collection.objects.link(ob_pillars__wall)
scene.collection.objects.link(ob_stairs)
scene.collection.objects.link(ob_window_001)
scene.collection.objects.link(ob_cube_010)
scene.collection.objects.link(ob_cube_012)
scene.collection.objects.link(ob_cube_026)
scene.collection.objects.link(ob_cube_035)
scene.collection.objects.link(ob_arches_001)
scene.collection.objects.link(ob_pillars__wall__001)
scene.collection.objects.link(ob_cube_009)
scene.collection.objects.link(ob_plane_001)
scene.collection.objects.link(ob_plane_000)

# ---- scene / render settings (as saved in the file)
scene.frame_start = 1; scene.frame_end = 250; scene.frame_set(32)
scene.render.engine = 'BLENDER_EEVEE_NEXT'
scene.render.resolution_percentage = 50
scene.render.dither_intensity = 0.0
scene.cycles.use_denoising = False
scene.cycles.samples = 10
scene.cycles.sampling_pattern = 'TABULATED_SOBOL'
scene.cycles.light_sampling_threshold = 0.0
scene.cycles.use_adaptive_sampling = False
scene.cycles.use_light_tree = False
scene.cycles.blur_glossy = 0.0
scene.cycles.pixel_filter_type = 'GAUSSIAN'
scene.cycles.sample_clamp_indirect = 0.0
scene.view_settings.view_transform = 'Standard'
scene.unit_settings.scale_length = 4.8
bpy.context.view_layer.update()

# ---- added for rendering (the .blend has no active camera and no usable light): camera, sun
cam_auto = bpy.data.cameras.new('AutoCamera')
cam_auto.lens = 50.0
cam_auto.sensor_width = 36.0
cam_auto.clip_end = 2193.3
ob_auto_camera = bpy.data.objects.new('AutoCamera', cam_auto)
scene.collection.objects.link(ob_auto_camera)
ob_auto_camera.location = (124.975, -139.73, 110.22)
ob_auto_camera.rotation_euler = (1.09748, -7.21219e-08, 0.694738)
scene.camera = ob_auto_camera
light_auto_sun = bpy.data.lights.new('AutoSun', 'SUN')
light_auto_sun.energy = 3.0
light_auto_sun.angle = 0.0523599
ob_auto_sun = bpy.data.objects.new('AutoSun', light_auto_sun)
scene.collection.objects.link(ob_auto_sun)
ob_auto_sun.rotation_euler = (0.872665, 0.174533, 0.523599)
bpy.context.view_layer.update()
